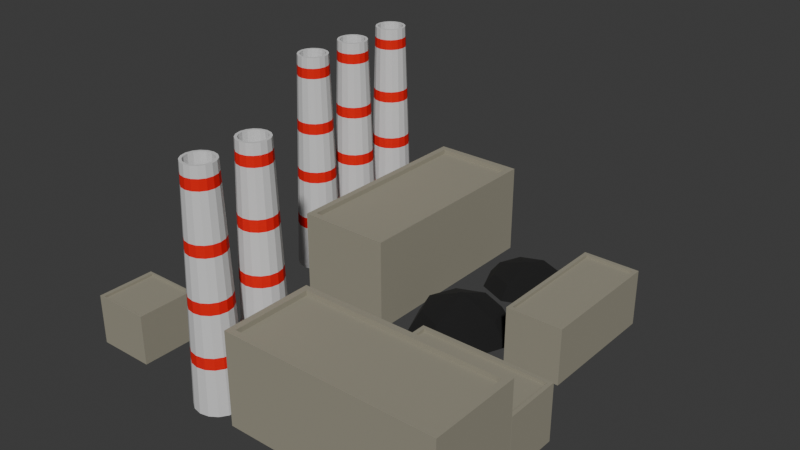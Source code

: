 # Source: CoalPowerPlant.blend  (saved by Blender 4.1.24; exported with 4.5.12 LTS)
import bpy
from mathutils import Matrix  # noqa: F401  (used for matrix-valued properties, if any)

bpy.ops.wm.read_factory_settings(use_empty=True)
scene = bpy.context.scene
scene.name = 'Scene'

# ---- collections
col_collection = bpy.data.collections.new('Collection'); scene.collection.children.link(col_collection)
col_coal = bpy.data.collections.new('Coal'); scene.collection.children.link(col_coal)

# ---- materials (node trees are filled in below, after node groups)
mat_buildings_001 = bpy.data.materials.new('Buildings.001')
mat_buildings_001.alpha_threshold = 0.0
mat_buildings_001.use_transparent_shadow = False
mat_buildings_001.roughness = 0.5
mat_buildings_001.line_color = (0.0, 0.0, 0.0, 1.0)
mat_door = bpy.data.materials.new('Door')
mat_door.use_transparent_shadow = False
mat_buildings = bpy.data.materials.new('Buildings')
mat_buildings.alpha_threshold = 0.0
mat_buildings.use_transparent_shadow = False
mat_buildings.roughness = 0.5
mat_buildings.line_color = (0.0, 0.0, 0.0, 1.0)
mat_coal = bpy.data.materials.new('Coal')
mat_coal.use_transparent_shadow = False
mat_pipes_grey = bpy.data.materials.new('Pipes grey')
mat_pipes_grey.use_transparent_shadow = False
mat_pipered = bpy.data.materials.new('PipeRed')
mat_pipered.use_transparent_shadow = False

# ---- material node trees
mat_buildings_001.use_nodes = True; mat_buildings_001.node_tree.nodes.clear()
_N = mat_buildings_001.node_tree.nodes; _L = mat_buildings_001.node_tree.links
n0 = _N.new('ShaderNodeOutputMaterial'); n0.name = 'Material Output'; n0.location = (300, 300)
n1 = _N.new('ShaderNodeBsdfPrincipled'); n1.name = 'Principled BSDF'; n1.location = (10, 300)
n1.inputs[0].default_value = (0.3108, 0.2916, 0.2245, 1.0)
n1.inputs[2].default_value = 1.0
n1.inputs[3].default_value = 1.45
_L.new(n1.outputs[0], n0.inputs[0])
n0.is_active_output = True
mat_door.use_nodes = True; mat_door.node_tree.nodes.clear()
_N = mat_door.node_tree.nodes; _L = mat_door.node_tree.links
n0 = _N.new('ShaderNodeBsdfPrincipled'); n0.name = 'Principled BSDF'; n0.location = (10, 300)
n0.inputs[0].default_value = (0.2006, 0.2303, 0.2196, 1.0)
n0.inputs[1].default_value = 1.0
n0.inputs[2].default_value = 1.0
n1 = _N.new('ShaderNodeOutputMaterial'); n1.name = 'Material Output'; n1.location = (300, 300)
_L.new(n0.outputs[0], n1.inputs[0])
n1.is_active_output = True
mat_buildings.use_nodes = True; mat_buildings.node_tree.nodes.clear()
_N = mat_buildings.node_tree.nodes; _L = mat_buildings.node_tree.links
n0 = _N.new('ShaderNodeOutputMaterial'); n0.name = 'Material Output'; n0.location = (300, 300)
n1 = _N.new('ShaderNodeBsdfPrincipled'); n1.name = 'Principled BSDF'; n1.location = (10, 300)
n1.inputs[0].default_value = (0.3108, 0.2916, 0.2245, 1.0)
n1.inputs[2].default_value = 1.0
n1.inputs[3].default_value = 1.45
_L.new(n1.outputs[0], n0.inputs[0])
n0.is_active_output = True
mat_coal.use_nodes = True; mat_coal.node_tree.nodes.clear()
_N = mat_coal.node_tree.nodes; _L = mat_coal.node_tree.links
n0 = _N.new('ShaderNodeBsdfPrincipled'); n0.name = 'Principled BSDF'; n0.location = (10, 300)
n0.inputs[0].default_value = (0.00733, 0.00733, 0.00733, 1.0)
n0.inputs[2].default_value = 1.0
n1 = _N.new('ShaderNodeOutputMaterial'); n1.name = 'Material Output'; n1.location = (300, 300)
_L.new(n0.outputs[0], n1.inputs[0])
n1.is_active_output = True
mat_pipes_grey.use_nodes = True; mat_pipes_grey.node_tree.nodes.clear()
_N = mat_pipes_grey.node_tree.nodes; _L = mat_pipes_grey.node_tree.links
n0 = _N.new('ShaderNodeBsdfPrincipled'); n0.name = 'Principled BSDF'; n0.location = (10, 300)
n0.inputs[0].default_value = (0.6617, 0.6617, 0.6617, 1.0)
n0.inputs[2].default_value = 1.0
n1 = _N.new('ShaderNodeOutputMaterial'); n1.name = 'Material Output'; n1.location = (300, 300)
_L.new(n0.outputs[0], n1.inputs[0])
n1.is_active_output = True
mat_pipered.use_nodes = True; mat_pipered.node_tree.nodes.clear()
_N = mat_pipered.node_tree.nodes; _L = mat_pipered.node_tree.links
n0 = _N.new('ShaderNodeBsdfPrincipled'); n0.name = 'Principled BSDF'; n0.location = (10, 300)
n0.inputs[0].default_value = (0.8006, 0.001401, 0.0, 1.0)
n0.inputs[2].default_value = 1.0
n1 = _N.new('ShaderNodeOutputMaterial'); n1.name = 'Material Output'; n1.location = (300, 300)
_L.new(n0.outputs[0], n1.inputs[0])
n1.is_active_output = True

# ---- world
world_world = bpy.data.worlds.new('World'); scene.world = world_world
world_world.use_nodes = True; world_world.node_tree.nodes.clear()
_N = world_world.node_tree.nodes; _L = world_world.node_tree.links
n0 = _N.new('ShaderNodeOutputWorld'); n0.name = 'World Output'; n0.location = (300, 300)
n1 = _N.new('ShaderNodeBackground'); n1.name = 'Background'; n1.location = (10, 300)
n1.inputs[0].default_value = (0.05088, 0.05088, 0.05088, 1.0)
_L.new(n1.outputs[0], n0.inputs[0])
n0.is_active_output = True
world_world.color = (0.05088, 0.05088, 0.05088)
world_world.use_sun_shadow = False
world_world.sun_shadow_jitter_overblur = 0.0

# ---- meshes
me_cube = bpy.data.meshes.new('Cube')
me_cube.from_pydata([(0.8631, 2.152, 2.0), (1.0, 2.289, 0.0), (0.8631, -2.152, 2.0), (1.0, -2.289, 0.0), (-0.8631, 2.152, 2.0), (-1.0, 2.289, 0.0), (-0.8631, -2.152, 2.0), (-1.0, -2.289, 0.0), (1.0, -2.289, 2.0), (-1.0, -2.289, 2.0), (1.0, 2.289, 2.0), (-1.0, 2.289, 2.0), (0.8631, -2.152, 1.895), (-0.8631, -2.152, 1.895), (0.8631, 2.152, 1.895), (-0.8631, 2.152, 1.895), (-0.4, -2.289, 0.0), (0.4006, -2.289, 0.0), (-0.4, -2.221, 0.0), (0.4006, -2.221, 0.0)], [], [(8, 9, 7, 16, 17, 3), (7, 9, 11, 5), (0, 2, 8, 10), (6, 4, 11, 9), (2, 0, 14, 12), (4, 6, 13, 15), (0, 4, 15, 14), (14, 15, 13, 12), (4, 0, 10, 11), (2, 6, 9, 8), (5, 1, 3, 17, 16, 7), (6, 2, 12, 13), (11, 10, 1, 5), (1, 10, 8, 3), (16, 17, 19, 18)])
_uv = me_cube.uv_layers.new(name='UVMap')
_uv.uv.foreach_set('vector', [0.625, 0.75, 0.625, 1.0, 0.375, 1.0, 0.375, 0.9167, 0.375, 0.8333, 0.375, 0.75, 0.375, 0.0, 0.625, 0.0, 0.625, 0.25, 0.375, 0.25, 0.6421, 0.5075, 0.6421, 0.7425, 0.625, 0.75, 0.625, 0.5, 0.8579, 0.7425, 0.8579, 0.5075, 0.875, 0.5, 0.875, 0.75, 0.6421, 0.7425, 0.6421, 0.5075, 0.6421, 0.5075, 0.6421, 0.7425, 0.8579, 0.5075, 0.8579, 0.7425, 0.8579, 0.7425, 0.8579, 0.5075, 0.6421, 0.5075, 0.8579, 0.5075, 0.8579, 0.5075, 0.6421, 0.5075, 0.6421, 0.5075, 0.8579, 0.5075, 0.8579, 0.7425, 0.6421, 0.7425, 0.8579, 0.5075, 0.6421, 0.5075, 0.625, 0.5, 0.875, 0.5, 0.6421, 0.7425, 0.8579, 0.7425, 0.875, 0.75, 0.625, 0.75, 0.125, 0.5, 0.375, 0.5, 0.375, 0.75, 0.2917, 0.75, 0.2083, 0.75, 0.125, 0.75, 0.8579, 0.7425, 0.6421, 0.7425, 0.6421, 0.7425, 0.8579, 0.7425, 0.625, 0.25, 0.625, 0.5, 0.375, 0.5, 0.375, 0.25, 0.375, 0.5, 0.625, 0.5, 0.625, 0.75, 0.375, 0.75, 0.2083, 0.75, 0.2917, 0.75, 0.2917, 0.75, 0.2083, 0.75])
me_cube.materials.append(mat_buildings_001)
me_cube.materials.append(mat_door)
me_cube.use_mirror_vertex_groups = False
me_cube.update()
me_cube_001 = bpy.data.meshes.new('Cube.001')
me_cube_001.from_pydata([(0.8631, 2.152, 2.0), (1.0, 2.289, 0.0), (0.8631, -2.152, 2.0), (1.0, -2.289, 0.0), (-0.8631, 2.152, 2.0), (-1.0, 2.289, 0.0), (-0.8631, -2.152, 2.0), (-1.0, -2.289, 0.0), (1.0, -2.289, 2.0), (-1.0, -2.289, 2.0), (1.0, 2.289, 2.0), (-1.0, 2.289, 2.0), (0.8631, -2.152, 1.895), (-0.8631, -2.152, 1.895), (0.8631, 2.152, 1.895), (-0.8631, 2.152, 1.895)], [], [(6, 2, 12, 13), (3, 8, 9, 7), (7, 9, 11, 5), (5, 1, 3, 7), (1, 10, 8, 3), (5, 11, 10, 1), (2, 6, 9, 8), (0, 2, 8, 10), (6, 4, 11, 9), (4, 0, 10, 11), (14, 15, 13, 12), (0, 4, 15, 14), (2, 0, 14, 12), (4, 6, 13, 15)])
_uv = me_cube_001.uv_layers.new(name='UVMap')
_uv.uv.foreach_set('vector', [0.8579, 0.7425, 0.6421, 0.7425, 0.6421, 0.7425, 0.8579, 0.7425, 0.375, 0.75, 0.625, 0.75, 0.625, 1.0, 0.375, 1.0, 0.375, 0.0, 0.625, 0.0, 0.625, 0.25, 0.375, 0.25, 0.125, 0.5, 0.375, 0.5, 0.375, 0.75, 0.125, 0.75, 0.375, 0.5, 0.625, 0.5, 0.625, 0.75, 0.375, 0.75, 0.375, 0.25, 0.625, 0.25, 0.625, 0.5, 0.375, 0.5, 0.6421, 0.7425, 0.8579, 0.7425, 0.875, 0.75, 0.625, 0.75, 0.6421, 0.5075, 0.6421, 0.7425, 0.625, 0.75, 0.625, 0.5, 0.8579, 0.7425, 0.8579, 0.5075, 0.875, 0.5, 0.875, 0.75, 0.8579, 0.5075, 0.6421, 0.5075, 0.625, 0.5, 0.875, 0.5, 0.6421, 0.5075, 0.8579, 0.5075, 0.8579, 0.7425, 0.6421, 0.7425, 0.6421, 0.5075, 0.8579, 0.5075, 0.8579, 0.5075, 0.6421, 0.5075, 0.6421, 0.7425, 0.6421, 0.5075, 0.6421, 0.5075, 0.6421, 0.7425, 0.8579, 0.5075, 0.8579, 0.7425, 0.8579, 0.7425, 0.8579, 0.5075])
me_cube_001.materials.append(mat_buildings)
me_cube_001.use_mirror_vertex_groups = False
me_cube_001.update()
me_cylinder_002 = bpy.data.meshes.new('Cylinder.002')
me_cylinder_002.from_pydata([(-2.384e-07, 1.558, -0.0003101), (3.278e-07, 0.1667, 1.289), (1.102, 1.102, -0.0003101), (0.1178, 0.1178, 1.289), (1.558, -4.172e-07, -0.0003101), (0.1667, -6.408e-07, 1.289), (1.102, -1.102, -0.0003101), (0.1178, -0.1178, 1.289), (-2.384e-07, -1.558, -0.0003101), (3.278e-07, -0.1667, 1.289), (-1.102, -1.102, -0.0003101), (-0.1178, -0.1178, 1.289), (-1.558, -4.172e-07, -0.0003101), (-0.1667, -6.408e-07, 1.289), (-1.102, 1.102, -0.0003101), (-0.1178, 0.1178, 1.289), (-8.941e-08, 1.173, 0.7618), (0.8297, 0.8297, 0.7618), (1.173, -4.843e-07, 0.7618), (0.8297, -0.8297, 0.7618), (-8.941e-08, -1.173, 0.7618), (-0.8297, -0.8297, 0.7618), (-1.173, -4.843e-07, 0.7618), (-0.8297, 0.8297, 0.7618)], [], [(16, 1, 3, 17), (17, 3, 5, 18), (18, 5, 7, 19), (19, 7, 9, 20), (20, 9, 11, 21), (21, 11, 13, 22), (3, 1, 15, 13, 11, 9, 7, 5), (22, 13, 15, 23), (23, 15, 1, 16), (0, 2, 4, 6, 8, 10, 12, 14), (14, 23, 16, 0), (12, 22, 23, 14), (10, 21, 22, 12), (8, 20, 21, 10), (6, 19, 20, 8), (4, 18, 19, 6), (2, 17, 18, 4), (0, 16, 17, 2)])
_uv = me_cylinder_002.uv_layers.new(name='UVMap')
_uv.uv.foreach_set('vector', [1.0, 0.6905, 1.0, 1.0, 0.875, 1.0, 0.875, 0.6905, 0.875, 0.6905, 0.875, 1.0, 0.75, 1.0, 0.75, 0.6905, 0.75, 0.6905, 0.75, 1.0, 0.625, 1.0, 0.625, 0.6905, 0.625, 0.6905, 0.625, 1.0, 0.5, 1.0, 0.5, 0.6905, 0.5, 0.6905, 0.5, 1.0, 0.375, 1.0, 0.375, 0.6905, 0.375, 0.6905, 0.375, 1.0, 0.25, 1.0, 0.25, 0.6905, 0.4197, 0.4197, 0.25, 0.49, 0.08029, 0.4197, 0.01, 0.25, 0.08029, 0.08029, 0.25, 0.01, 0.4197, 0.08029, 0.49, 0.25, 0.25, 0.6905, 0.25, 1.0, 0.125, 1.0, 0.125, 0.6905, 0.125, 0.6905, 0.125, 1.0, 0.0, 1.0, 0.0, 0.6905, 0.75, 0.49, 0.9197, 0.4197, 0.99, 0.25, 0.9197, 0.08029, 0.75, 0.01, 0.5803, 0.08029, 0.51, 0.25, 0.5803, 0.4197, 0.125, 0.5, 0.125, 0.6905, 0.0, 0.6905, 0.0, 0.5, 0.25, 0.5, 0.25, 0.6905, 0.125, 0.6905, 0.125, 0.5, 0.375, 0.5, 0.375, 0.6905, 0.25, 0.6905, 0.25, 0.5, 0.5, 0.5, 0.5, 0.6905, 0.375, 0.6905, 0.375, 0.5, 0.625, 0.5, 0.625, 0.6905, 0.5, 0.6905, 0.5, 0.5, 0.75, 0.5, 0.75, 0.6905, 0.625, 0.6905, 0.625, 0.5, 0.875, 0.5, 0.875, 0.6905, 0.75, 0.6905, 0.75, 0.5, 1.0, 0.5, 1.0, 0.6905, 0.875, 0.6905, 0.875, 0.5])
me_cylinder_002.materials.append(mat_coal)
me_cylinder_002.update()
me_cylinder_006 = bpy.data.meshes.new('Cylinder.006')
me_cylinder_006.from_pydata([(0.0, 1.413, 0.0), (0.0, 0.8019, 13.98), (0.5407, 1.305, 0.0), (0.3069, 0.7408, 13.98), (0.999, 0.999, 0.0), (0.567, 0.567, 13.98), (1.305, 0.5407, 0.0), (0.7408, 0.3069, 13.98), (1.413, 2.675e-07, 0.0), (0.8019, -1.912e-08, 13.98), (1.305, -0.5407, 0.0), (0.7408, -0.3069, 13.98), (0.999, -0.999, 0.0), (0.567, -0.567, 13.98), (0.5407, -1.305, 0.0), (0.3069, -0.7408, 13.98), (0.0, -1.413, 0.0), (0.0, -0.8019, 13.98), (-0.5407, -1.305, 0.0), (-0.3069, -0.7408, 13.98), (-0.999, -0.999, 0.0), (-0.567, -0.567, 13.98), (-1.305, -0.5407, 0.0), (-0.7408, -0.3069, 13.98), (-1.413, 2.675e-07, 0.0), (-0.8019, -1.912e-08, 13.98), (-1.305, 0.5407, 0.0), (-0.7408, 0.3069, 13.98), (-0.999, 0.999, 0.0), (-0.567, 0.567, 13.98), (-0.5407, 1.305, 0.0), (-0.3069, 0.7408, 13.98), (0.3673, 0.8868, 13.98), (0.0, 0.9599, 13.98), (0.6787, 0.6787, 13.98), (0.8868, 0.3673, 13.98), (0.9599, -1.912e-08, 13.98), (0.8868, -0.3673, 13.98), (0.6787, -0.6787, 13.98), (0.3673, -0.8868, 13.98), (0.0, -0.9599, 13.98), (-0.3673, -0.8868, 13.98), (-0.6787, -0.6787, 13.98), (-0.8868, -0.3673, 13.98), (-0.9599, -1.912e-08, 13.98), (-0.8868, 0.3673, 13.98), (-0.6787, 0.6787, 13.98), (-0.3673, 0.8868, 13.98), (0.3069, 0.7408, 0.4614), (-2.743e-06, 0.8019, 0.4614), (0.567, 0.567, 0.4614), (0.7408, 0.3069, 0.4614), (0.8019, -1.912e-08, 0.4614), (0.7408, -0.3069, 0.4614), (0.567, -0.567, 0.4614), (0.3069, -0.7408, 0.4614), (-2.743e-06, -0.8019, 0.4614), (-0.3069, -0.7408, 0.4614), (-0.567, -0.567, 0.4614), (-0.7408, -0.3069, 0.4614), (-0.8019, -1.912e-08, 0.4614), (-0.7408, 0.3069, 0.4614), (-0.567, 0.567, 0.4614), (-0.3069, 0.7408, 0.4614), (0.0, 0.9812, 13.32), (0.0, 1.002, 12.68), (0.3834, 0.9256, 12.68), (0.3755, 0.9065, 13.32), (0.7084, 0.7084, 12.68), (0.6938, 0.6938, 13.32), (0.9256, 0.3834, 12.68), (0.9065, 0.3755, 13.32), (1.002, 7.446e-09, 12.68), (0.9812, -5.627e-09, 13.32), (0.9256, -0.3834, 12.68), (0.9065, -0.3755, 13.32), (0.7084, -0.7084, 12.68), (0.6938, -0.6938, 13.32), (0.3834, -0.9256, 12.68), (0.3755, -0.9065, 13.32), (0.0, -1.002, 12.68), (0.0, -0.9812, 13.32), (-0.3834, -0.9256, 12.68), (-0.3755, -0.9065, 13.32), (-0.7084, -0.7084, 12.68), (-0.6938, -0.6938, 13.32), (-0.9256, -0.3834, 12.68), (-0.9065, -0.3755, 13.32), (-1.002, 7.446e-09, 12.68), (-0.9812, -5.627e-09, 13.32), (-0.9256, 0.3834, 12.68), (-0.9065, 0.3755, 13.32), (-0.7084, 0.7084, 12.68), (-0.6938, 0.6938, 13.32), (-0.3834, 0.9256, 12.68), (-0.3755, 0.9065, 13.32), (0.0, 1.321, 2.819), (0.0, 1.299, 3.522), (0.0, 1.219, 5.99), (0.0, 1.196, 6.692), (0.0, 1.116, 9.161), (0.0, 1.093, 9.863), (0.4271, 1.031, 9.161), (0.4184, 1.01, 9.863), (0.4664, 1.126, 5.99), (0.4577, 1.105, 6.692), (0.5057, 1.221, 2.819), (0.497, 1.2, 3.522), (-0.497, 1.2, 3.522), (-0.5057, 1.221, 2.819), (-0.4577, 1.105, 6.692), (-0.4664, 1.126, 5.99), (-0.4184, 1.01, 9.863), (-0.4271, 1.031, 9.161), (0.773, 0.773, 9.863), (0.7891, 0.7891, 9.161), (0.8457, 0.8457, 6.692), (0.8618, 0.8618, 5.99), (0.9183, 0.9183, 3.522), (0.9344, 0.9344, 2.819), (1.031, 0.4271, 9.161), (1.01, 0.4184, 9.863), (1.126, 0.4664, 5.99), (1.105, 0.4577, 6.692), (1.221, 0.5057, 2.819), (1.2, 0.497, 3.522), (1.116, 7.965e-08, 9.161), (1.093, 6.526e-08, 9.863), (1.219, 1.447e-07, 5.99), (1.196, 1.303e-07, 6.692), (1.321, 2.097e-07, 2.819), (1.299, 1.953e-07, 3.522), (1.031, -0.4271, 9.161), (1.01, -0.4184, 9.863), (1.126, -0.4664, 5.99), (1.105, -0.4577, 6.692), (1.221, -0.5057, 2.819), (1.2, -0.497, 3.522), (0.7891, -0.7891, 9.161), (0.773, -0.773, 9.863), (0.8618, -0.8618, 5.99), (0.8457, -0.8457, 6.692), (0.9344, -0.9344, 2.819), (0.9183, -0.9183, 3.522), (0.4271, -1.031, 9.161), (0.4184, -1.01, 9.863), (0.4664, -1.126, 5.99), (0.4577, -1.105, 6.692), (0.5057, -1.221, 2.819), (0.497, -1.2, 3.522), (0.0, -1.116, 9.161), (0.0, -1.093, 9.863), (0.0, -1.219, 5.99), (0.0, -1.196, 6.692), (0.0, -1.321, 2.819), (0.0, -1.299, 3.522), (-0.4271, -1.031, 9.161), (-0.4184, -1.01, 9.863), (-0.4664, -1.126, 5.99), (-0.4577, -1.105, 6.692), (-0.5057, -1.221, 2.819), (-0.497, -1.2, 3.522), (-0.7891, -0.7891, 9.161), (-0.773, -0.773, 9.863), (-0.8618, -0.8618, 5.99), (-0.8457, -0.8457, 6.692), (-0.9344, -0.9344, 2.819), (-0.9183, -0.9183, 3.522), (-1.031, -0.4271, 9.161), (-1.01, -0.4184, 9.863), (-1.126, -0.4664, 5.99), (-1.105, -0.4577, 6.692), (-1.221, -0.5057, 2.819), (-1.2, -0.497, 3.522), (-1.116, 7.965e-08, 9.161), (-1.093, 6.526e-08, 9.863), (-1.219, 1.447e-07, 5.99), (-1.196, 1.303e-07, 6.692), (-1.321, 2.097e-07, 2.819), (-1.299, 1.953e-07, 3.522), (-1.031, 0.4271, 9.161), (-1.01, 0.4184, 9.863), (-1.126, 0.4664, 5.99), (-1.105, 0.4577, 6.692), (-1.221, 0.5057, 2.819), (-1.2, 0.497, 3.522), (-0.7891, 0.7891, 9.161), (-0.773, 0.773, 9.863), (-0.8618, 0.8618, 5.99), (-0.8457, 0.8457, 6.692), (-0.9344, 0.9344, 2.819), (-0.9183, 0.9183, 3.522)], [], [(103, 66, 68, 114), (116, 115, 120, 123), (123, 120, 126, 129), (129, 126, 132, 135), (135, 132, 138, 141), (141, 138, 144, 147), (147, 144, 150, 153), (153, 150, 156, 159), (159, 156, 162, 165), (165, 162, 168, 171), (171, 168, 174, 177), (177, 174, 180, 183), (183, 180, 186, 189), (114, 68, 70, 121), (13, 11, 53, 54), (112, 94, 65, 101), (0, 2, 4, 6, 8, 10, 12, 14, 16, 18, 20, 22, 24, 26, 28, 30), (1, 3, 32, 33), (3, 5, 34, 32), (5, 7, 35, 34), (7, 9, 36, 35), (9, 11, 37, 36), (11, 13, 38, 37), (13, 15, 39, 38), (15, 17, 40, 39), (17, 19, 41, 40), (19, 21, 42, 41), (21, 23, 43, 42), (23, 25, 44, 43), (25, 27, 45, 44), (27, 29, 46, 45), (29, 31, 47, 46), (31, 1, 33, 47), (48, 49, 63, 62, 61, 60, 59, 58, 57, 56, 55, 54, 53, 52, 51, 50), (29, 27, 61, 62), (15, 13, 54, 55), (31, 29, 62, 63), (17, 15, 55, 56), (3, 1, 49, 48), (1, 31, 63, 49), (19, 17, 56, 57), (5, 3, 48, 50), (21, 19, 57, 58), (7, 5, 50, 51), (23, 21, 58, 59), (9, 7, 51, 52), (25, 23, 59, 60), (11, 9, 52, 53), (27, 25, 60, 61), (105, 102, 115, 116), (93, 46, 47, 95), (91, 45, 46, 93), (89, 44, 45, 91), (87, 43, 44, 89), (85, 42, 43, 87), (83, 41, 42, 85), (81, 40, 41, 83), (79, 39, 40, 81), (77, 38, 39, 79), (75, 37, 38, 77), (73, 36, 37, 75), (71, 35, 36, 73), (69, 34, 35, 71), (67, 32, 34, 69), (64, 33, 32, 67), (95, 64, 65, 94), (93, 95, 94, 92), (91, 93, 92, 90), (89, 91, 90, 88), (87, 89, 88, 86), (85, 87, 86, 84), (83, 85, 84, 82), (81, 83, 82, 80), (79, 81, 80, 78), (77, 79, 78, 76), (75, 77, 76, 74), (73, 75, 74, 72), (71, 73, 72, 70), (69, 71, 70, 68), (67, 69, 68, 66), (64, 67, 66, 65), (95, 47, 33, 64), (28, 190, 109, 30), (2, 106, 119, 4), (107, 104, 117, 118), (108, 111, 98, 97), (0, 96, 106, 2), (101, 65, 66, 103), (191, 188, 111, 108), (189, 186, 113, 110), (187, 92, 94, 112), (26, 184, 190, 28), (185, 182, 188, 191), (181, 90, 92, 187), (24, 178, 184, 26), (179, 176, 182, 185), (175, 88, 90, 181), (22, 172, 178, 24), (173, 170, 176, 179), (169, 86, 88, 175), (20, 166, 172, 22), (167, 164, 170, 173), (163, 84, 86, 169), (18, 160, 166, 20), (161, 158, 164, 167), (157, 82, 84, 163), (16, 154, 160, 18), (155, 152, 158, 161), (151, 80, 82, 157), (14, 148, 154, 16), (149, 146, 152, 155), (145, 78, 80, 151), (12, 142, 148, 14), (143, 140, 146, 149), (139, 76, 78, 145), (10, 136, 142, 12), (137, 134, 140, 143), (133, 74, 76, 139), (8, 130, 136, 10), (131, 128, 134, 137), (127, 72, 74, 133), (6, 124, 130, 8), (125, 122, 128, 131), (121, 70, 72, 127), (4, 119, 124, 6), (118, 117, 122, 125), (97, 98, 104, 107), (110, 113, 100, 99), (99, 100, 102, 105), (107, 118, 119, 106), (105, 116, 117, 104), (103, 114, 115, 102), (97, 107, 106, 96), (99, 105, 104, 98), (101, 103, 102, 100), (191, 108, 109, 190), (189, 110, 111, 188), (187, 112, 113, 186), (185, 191, 190, 184), (183, 189, 188, 182), (181, 187, 186, 180), (179, 185, 184, 178), (177, 183, 182, 176), (175, 181, 180, 174), (173, 179, 178, 172), (171, 177, 176, 170), (169, 175, 174, 168), (167, 173, 172, 166), (165, 171, 170, 164), (163, 169, 168, 162), (161, 167, 166, 160), (159, 165, 164, 158), (157, 163, 162, 156), (155, 161, 160, 154), (153, 159, 158, 152), (151, 157, 156, 150), (149, 155, 154, 148), (147, 153, 152, 146), (145, 151, 150, 144), (143, 149, 148, 142), (141, 147, 146, 140), (139, 145, 144, 138), (137, 143, 142, 136), (135, 141, 140, 134), (133, 139, 138, 132), (131, 137, 136, 130), (129, 135, 134, 128), (127, 133, 132, 126), (125, 131, 130, 124), (123, 129, 128, 122), (121, 127, 126, 120), (118, 125, 124, 119), (116, 123, 122, 117), (114, 121, 120, 115), (108, 97, 96, 109), (110, 99, 98, 111), (112, 101, 100, 113), (30, 109, 96, 0)])
me_cylinder_006.polygons.foreach_set('material_index', [0, 0, 0, 0, 0, 0, 0, 0, 0, 0, 0, 0, 0, 0, 0, 0, 0, 0, 0, 0, 0, 0, 0, 0, 0, 0, 0, 0, 0, 0, 0, 0, 0, 0, 0, 0, 0, 0, 0, 0, 0, 0, 0, 0, 0, 0, 0, 0, 0, 0, 0, 0, 0, 0, 0, 0, 0, 0, 0, 0, 0, 0, 0, 0, 0, 1, 1, 1, 1, 1, 1, 1, 1, 1, 1, 1, 1, 1, 1, 1, 1, 0, 0, 0, 0, 0, 0, 0, 0, 0, 0, 0, 0, 0, 0, 0, 0, 0, 0, 0, 0, 0, 0, 0, 0, 0, 0, 0, 0, 0, 0, 0, 0, 0, 0, 0, 0, 0, 0, 0, 0, 0, 0, 0, 0, 0, 0, 0, 0, 1, 1, 1, 1, 1, 1, 1, 1, 1, 1, 1, 1, 1, 1, 1, 1, 1, 1, 1, 1, 1, 1, 1, 1, 1, 1, 1, 1, 1, 1, 1, 1, 1, 1, 1, 1, 1, 1, 1, 1, 1, 1, 1, 1, 1, 1, 1, 1, 0])
_uv = me_cylinder_006.uv_layers.new(name='UVMap')
_uv.uv.foreach_set('vector', [0.9375, 0.8528, 0.9375, 0.9537, 0.875, 0.9537, 0.875, 0.8528, 0.875, 0.7394, 0.875, 0.8277, 0.8125, 0.8277, 0.8125, 0.7394, 0.8125, 0.7394, 0.8125, 0.8277, 0.75, 0.8277, 0.75, 0.7394, 0.75, 0.7394, 0.75, 0.8277, 0.6875, 0.8277, 0.6875, 0.7394, 0.6875, 0.7394, 0.6875, 0.8277, 0.625, 0.8277, 0.625, 0.7394, 0.625, 0.7394, 0.625, 0.8277, 0.5625, 0.8277, 0.5625, 0.7394, 0.5625, 0.7394, 0.5625, 0.8277, 0.5, 0.8277, 0.5, 0.7394, 0.5, 0.7394, 0.5, 0.8277, 0.4375, 0.8277, 0.4375, 0.7394, 0.4375, 0.7394, 0.4375, 0.8277, 0.375, 0.8277, 0.375, 0.7394, 0.375, 0.7394, 0.375, 0.8277, 0.3125, 0.8277, 0.3125, 0.7394, 0.3125, 0.7394, 0.3125, 0.8277, 0.25, 0.8277, 0.25, 0.7394, 0.25, 0.7394, 0.25, 0.8277, 0.1875, 0.8277, 0.1875, 0.7394, 0.1875, 0.7394, 0.1875, 0.8277, 0.125, 0.8277, 0.125, 0.7394, 0.875, 0.8528, 0.875, 0.9537, 0.8125, 0.9537, 0.8125, 0.8528, 0.3918, 0.1082, 0.4352, 0.1733, 0.4352, 0.1733, 0.3918, 0.1082, 0.0625, 0.8528, 0.0625, 0.9537, 0.0, 0.9537, 0.0, 0.8528, 0.75, 0.49, 0.8418, 0.4717, 0.9197, 0.4197, 0.9717, 0.3418, 0.99, 0.25, 0.9717, 0.1582, 0.9197, 0.08029, 0.8418, 0.02827, 0.75, 0.01, 0.6582, 0.02827, 0.5803, 0.08029, 0.5283, 0.1582, 0.51, 0.25, 0.5283, 0.3418, 0.5803, 0.4197, 0.6582, 0.4717, 0.25, 0.4505, 0.3267, 0.4352, 0.3418, 0.4717, 0.25, 0.49, 0.3267, 0.4352, 0.3918, 0.3918, 0.4197, 0.4197, 0.3418, 0.4717, 0.3918, 0.3918, 0.4352, 0.3267, 0.4717, 0.3418, 0.4197, 0.4197, 0.4352, 0.3267, 0.4505, 0.25, 0.49, 0.25, 0.4717, 0.3418, 0.4505, 0.25, 0.4352, 0.1733, 0.4717, 0.1582, 0.49, 0.25, 0.4352, 0.1733, 0.3918, 0.1082, 0.4197, 0.08029, 0.4717, 0.1582, 0.3918, 0.1082, 0.3267, 0.06477, 0.3418, 0.02827, 0.4197, 0.08029, 0.3267, 0.06477, 0.25, 0.04951, 0.25, 0.01, 0.3418, 0.02827, 0.25, 0.04951, 0.1733, 0.06477, 0.1582, 0.02827, 0.25, 0.01, 0.1733, 0.06477, 0.1082, 0.1082, 0.08029, 0.08029, 0.1582, 0.02827, 0.1082, 0.1082, 0.06477, 0.1733, 0.02827, 0.1582, 0.08029, 0.08029, 0.06477, 0.1733, 0.04951, 0.25, 0.01, 0.25, 0.02827, 0.1582, 0.04951, 0.25, 0.06477, 0.3267, 0.02827, 0.3418, 0.01, 0.25, 0.06477, 0.3267, 0.1082, 0.3918, 0.08029, 0.4197, 0.02827, 0.3418, 0.1082, 0.3918, 0.1733, 0.4352, 0.1582, 0.4717, 0.08029, 0.4197, 0.1733, 0.4352, 0.25, 0.4505, 0.25, 0.49, 0.1582, 0.4717, 0.3267, 0.4352, 0.25, 0.4505, 0.1733, 0.4352, 0.1082, 0.3918, 0.06477, 0.3267, 0.04951, 0.25, 0.06477, 0.1733, 0.1082, 0.1082, 0.1733, 0.06477, 0.25, 0.04951, 0.3267, 0.06477, 0.3918, 0.1082, 0.4352, 0.1733, 0.4505, 0.25, 0.4352, 0.3267, 0.3918, 0.3918, 0.1082, 0.3918, 0.06477, 0.3267, 0.06477, 0.3267, 0.1082, 0.3918, 0.3267, 0.06477, 0.3918, 0.1082, 0.3918, 0.1082, 0.3267, 0.06477, 0.1733, 0.4352, 0.1082, 0.3918, 0.1082, 0.3918, 0.1733, 0.4352, 0.25, 0.04951, 0.3267, 0.06477, 0.3267, 0.06477, 0.25, 0.04951, 0.3267, 0.4352, 0.25, 0.4505, 0.25, 0.4505, 0.3267, 0.4352, 0.25, 0.4505, 0.1733, 0.4352, 0.1733, 0.4352, 0.25, 0.4505, 0.1733, 0.06477, 0.25, 0.04951, 0.25, 0.04951, 0.1733, 0.06477, 0.3918, 0.3918, 0.3267, 0.4352, 0.3267, 0.4352, 0.3918, 0.3918, 0.1082, 0.1082, 0.1733, 0.06477, 0.1733, 0.06477, 0.1082, 0.1082, 0.4352, 0.3267, 0.3918, 0.3918, 0.3918, 0.3918, 0.4352, 0.3267, 0.06477, 0.1733, 0.1082, 0.1082, 0.1082, 0.1082, 0.06477, 0.1733, 0.4505, 0.25, 0.4352, 0.3267, 0.4352, 0.3267, 0.4505, 0.25, 0.04951, 0.25, 0.06477, 0.1733, 0.06477, 0.1733, 0.04951, 0.25, 0.4352, 0.1733, 0.4505, 0.25, 0.4505, 0.25, 0.4352, 0.1733, 0.06477, 0.3267, 0.04951, 0.25, 0.04951, 0.25, 0.06477, 0.3267, 0.9375, 0.7394, 0.9375, 0.8277, 0.875, 0.8277, 0.875, 0.7394, 0.125, 0.9765, 0.125, 1.0, 0.0625, 1.0, 0.0625, 0.9765, 0.1875, 0.9765, 0.1875, 1.0, 0.125, 1.0, 0.125, 0.9765, 0.25, 0.9765, 0.25, 1.0, 0.1875, 1.0, 0.1875, 0.9765, 0.3125, 0.9765, 0.3125, 1.0, 0.25, 1.0, 0.25, 0.9765, 0.375, 0.9765, 0.375, 1.0, 0.3125, 1.0, 0.3125, 0.9765, 0.4375, 0.9765, 0.4375, 1.0, 0.375, 1.0, 0.375, 0.9765, 0.5, 0.9765, 0.5, 1.0, 0.4375, 1.0, 0.4375, 0.9765, 0.5625, 0.9765, 0.5625, 1.0, 0.5, 1.0, 0.5, 0.9765, 0.625, 0.9765, 0.625, 1.0, 0.5625, 1.0, 0.5625, 0.9765, 0.6875, 0.9765, 0.6875, 1.0, 0.625, 1.0, 0.625, 0.9765, 0.75, 0.9765, 0.75, 1.0, 0.6875, 1.0, 0.6875, 0.9765, 0.8125, 0.9765, 0.8125, 1.0, 0.75, 1.0, 0.75, 0.9765, 0.875, 0.9765, 0.875, 1.0, 0.8125, 1.0, 0.8125, 0.9765, 0.9375, 0.9765, 0.9375, 1.0, 0.875, 1.0, 0.875, 0.9765, 1.0, 0.9765, 1.0, 1.0, 0.9375, 1.0, 0.9375, 0.9765, 0.0625, 0.9765, 0.0, 0.9765, 0.0, 0.9537, 0.0625, 0.9537, 0.125, 0.9765, 0.0625, 0.9765, 0.0625, 0.9537, 0.125, 0.9537, 0.1875, 0.9765, 0.125, 0.9765, 0.125, 0.9537, 0.1875, 0.9537, 0.25, 0.9765, 0.1875, 0.9765, 0.1875, 0.9537, 0.25, 0.9537, 0.3125, 0.9765, 0.25, 0.9765, 0.25, 0.9537, 0.3125, 0.9537, 0.375, 0.9765, 0.3125, 0.9765, 0.3125, 0.9537, 0.375, 0.9537, 0.4375, 0.9765, 0.375, 0.9765, 0.375, 0.9537, 0.4375, 0.9537, 0.5, 0.9765, 0.4375, 0.9765, 0.4375, 0.9537, 0.5, 0.9537, 0.5625, 0.9765, 0.5, 0.9765, 0.5, 0.9537, 0.5625, 0.9537, 0.625, 0.9765, 0.5625, 0.9765, 0.5625, 0.9537, 0.625, 0.9537, 0.6875, 0.9765, 0.625, 0.9765, 0.625, 0.9537, 0.6875, 0.9537, 0.75, 0.9765, 0.6875, 0.9765, 0.6875, 0.9537, 0.75, 0.9537, 0.8125, 0.9765, 0.75, 0.9765, 0.75, 0.9537, 0.8125, 0.9537, 0.875, 0.9765, 0.8125, 0.9765, 0.8125, 0.9537, 0.875, 0.9537, 0.9375, 0.9765, 0.875, 0.9765, 0.875, 0.9537, 0.9375, 0.9537, 1.0, 0.9765, 0.9375, 0.9765, 0.9375, 0.9537, 1.0, 0.9537, 0.0625, 0.9765, 0.0625, 1.0, 0.0, 1.0, 0.0, 0.9765, 0.125, 0.5, 0.125, 0.6009, 0.0625, 0.6009, 0.0625, 0.5, 0.9375, 0.5, 0.9375, 0.6009, 0.875, 0.6009, 0.875, 0.5, 0.9375, 0.626, 0.9375, 0.7143, 0.875, 0.7143, 0.875, 0.626, 0.0625, 0.626, 0.0625, 0.7143, 0.0, 0.7143, 0.0, 0.626, 1.0, 0.5, 1.0, 0.6009, 0.9375, 0.6009, 0.9375, 0.5, 1.0, 0.8528, 1.0, 0.9537, 0.9375, 0.9537, 0.9375, 0.8528, 0.125, 0.626, 0.125, 0.7143, 0.0625, 0.7143, 0.0625, 0.626, 0.125, 0.7394, 0.125, 0.8277, 0.0625, 0.8277, 0.0625, 0.7394, 0.125, 0.8528, 0.125, 0.9537, 0.0625, 0.9537, 0.0625, 0.8528, 0.1875, 0.5, 0.1875, 0.6009, 0.125, 0.6009, 0.125, 0.5, 0.1875, 0.626, 0.1875, 0.7143, 0.125, 0.7143, 0.125, 0.626, 0.1875, 0.8528, 0.1875, 0.9537, 0.125, 0.9537, 0.125, 0.8528, 0.25, 0.5, 0.25, 0.6009, 0.1875, 0.6009, 0.1875, 0.5, 0.25, 0.626, 0.25, 0.7143, 0.1875, 0.7143, 0.1875, 0.626, 0.25, 0.8528, 0.25, 0.9537, 0.1875, 0.9537, 0.1875, 0.8528, 0.3125, 0.5, 0.3125, 0.6009, 0.25, 0.6009, 0.25, 0.5, 0.3125, 0.626, 0.3125, 0.7143, 0.25, 0.7143, 0.25, 0.626, 0.3125, 0.8528, 0.3125, 0.9537, 0.25, 0.9537, 0.25, 0.8528, 0.375, 0.5, 0.375, 0.6009, 0.3125, 0.6009, 0.3125, 0.5, 0.375, 0.626, 0.375, 0.7143, 0.3125, 0.7143, 0.3125, 0.626, 0.375, 0.8528, 0.375, 0.9537, 0.3125, 0.9537, 0.3125, 0.8528, 0.4375, 0.5, 0.4375, 0.6009, 0.375, 0.6009, 0.375, 0.5, 0.4375, 0.626, 0.4375, 0.7143, 0.375, 0.7143, 0.375, 0.626, 0.4375, 0.8528, 0.4375, 0.9537, 0.375, 0.9537, 0.375, 0.8528, 0.5, 0.5, 0.5, 0.6009, 0.4375, 0.6009, 0.4375, 0.5, 0.5, 0.626, 0.5, 0.7143, 0.4375, 0.7143, 0.4375, 0.626, 0.5, 0.8528, 0.5, 0.9537, 0.4375, 0.9537, 0.4375, 0.8528, 0.5625, 0.5, 0.5625, 0.6009, 0.5, 0.6009, 0.5, 0.5, 0.5625, 0.626, 0.5625, 0.7143, 0.5, 0.7143, 0.5, 0.626, 0.5625, 0.8528, 0.5625, 0.9537, 0.5, 0.9537, 0.5, 0.8528, 0.625, 0.5, 0.625, 0.6009, 0.5625, 0.6009, 0.5625, 0.5, 0.625, 0.626, 0.625, 0.7143, 0.5625, 0.7143, 0.5625, 0.626, 0.625, 0.8528, 0.625, 0.9537, 0.5625, 0.9537, 0.5625, 0.8528, 0.6875, 0.5, 0.6875, 0.6009, 0.625, 0.6009, 0.625, 0.5, 0.6875, 0.626, 0.6875, 0.7143, 0.625, 0.7143, 0.625, 0.626, 0.6875, 0.8528, 0.6875, 0.9537, 0.625, 0.9537, 0.625, 0.8528, 0.75, 0.5, 0.75, 0.6009, 0.6875, 0.6009, 0.6875, 0.5, 0.75, 0.626, 0.75, 0.7143, 0.6875, 0.7143, 0.6875, 0.626, 0.75, 0.8528, 0.75, 0.9537, 0.6875, 0.9537, 0.6875, 0.8528, 0.8125, 0.5, 0.8125, 0.6009, 0.75, 0.6009, 0.75, 0.5, 0.8125, 0.626, 0.8125, 0.7143, 0.75, 0.7143, 0.75, 0.626, 0.8125, 0.8528, 0.8125, 0.9537, 0.75, 0.9537, 0.75, 0.8528, 0.875, 0.5, 0.875, 0.6009, 0.8125, 0.6009, 0.8125, 0.5, 0.875, 0.626, 0.875, 0.7143, 0.8125, 0.7143, 0.8125, 0.626, 1.0, 0.626, 1.0, 0.7143, 0.9375, 0.7143, 0.9375, 0.626, 0.0625, 0.7394, 0.0625, 0.8277, 0.0, 0.8277, 0.0, 0.7394, 1.0, 0.7394, 1.0, 0.8277, 0.9375, 0.8277, 0.9375, 0.7394, 0.9375, 0.626, 0.875, 0.626, 0.875, 0.6009, 0.9375, 0.6009, 0.9375, 0.7394, 0.875, 0.7394, 0.875, 0.7143, 0.9375, 0.7143, 0.9375, 0.8528, 0.875, 0.8528, 0.875, 0.8277, 0.9375, 0.8277, 1.0, 0.626, 0.9375, 0.626, 0.9375, 0.6009, 1.0, 0.6009, 1.0, 0.7394, 0.9375, 0.7394, 0.9375, 0.7143, 1.0, 0.7143, 1.0, 0.8528, 0.9375, 0.8528, 0.9375, 0.8277, 1.0, 0.8277, 0.125, 0.626, 0.0625, 0.626, 0.0625, 0.6009, 0.125, 0.6009, 0.125, 0.7394, 0.0625, 0.7394, 0.0625, 0.7143, 0.125, 0.7143, 0.125, 0.8528, 0.0625, 0.8528, 0.0625, 0.8277, 0.125, 0.8277, 0.1875, 0.626, 0.125, 0.626, 0.125, 0.6009, 0.1875, 0.6009, 0.1875, 0.7394, 0.125, 0.7394, 0.125, 0.7143, 0.1875, 0.7143, 0.1875, 0.8528, 0.125, 0.8528, 0.125, 0.8277, 0.1875, 0.8277, 0.25, 0.626, 0.1875, 0.626, 0.1875, 0.6009, 0.25, 0.6009, 0.25, 0.7394, 0.1875, 0.7394, 0.1875, 0.7143, 0.25, 0.7143, 0.25, 0.8528, 0.1875, 0.8528, 0.1875, 0.8277, 0.25, 0.8277, 0.3125, 0.626, 0.25, 0.626, 0.25, 0.6009, 0.3125, 0.6009, 0.3125, 0.7394, 0.25, 0.7394, 0.25, 0.7143, 0.3125, 0.7143, 0.3125, 0.8528, 0.25, 0.8528, 0.25, 0.8277, 0.3125, 0.8277, 0.375, 0.626, 0.3125, 0.626, 0.3125, 0.6009, 0.375, 0.6009, 0.375, 0.7394, 0.3125, 0.7394, 0.3125, 0.7143, 0.375, 0.7143, 0.375, 0.8528, 0.3125, 0.8528, 0.3125, 0.8277, 0.375, 0.8277, 0.4375, 0.626, 0.375, 0.626, 0.375, 0.6009, 0.4375, 0.6009, 0.4375, 0.7394, 0.375, 0.7394, 0.375, 0.7143, 0.4375, 0.7143, 0.4375, 0.8528, 0.375, 0.8528, 0.375, 0.8277, 0.4375, 0.8277, 0.5, 0.626, 0.4375, 0.626, 0.4375, 0.6009, 0.5, 0.6009, 0.5, 0.7394, 0.4375, 0.7394, 0.4375, 0.7143, 0.5, 0.7143, 0.5, 0.8528, 0.4375, 0.8528, 0.4375, 0.8277, 0.5, 0.8277, 0.5625, 0.626, 0.5, 0.626, 0.5, 0.6009, 0.5625, 0.6009, 0.5625, 0.7394, 0.5, 0.7394, 0.5, 0.7143, 0.5625, 0.7143, 0.5625, 0.8528, 0.5, 0.8528, 0.5, 0.8277, 0.5625, 0.8277, 0.625, 0.626, 0.5625, 0.626, 0.5625, 0.6009, 0.625, 0.6009, 0.625, 0.7394, 0.5625, 0.7394, 0.5625, 0.7143, 0.625, 0.7143, 0.625, 0.8528, 0.5625, 0.8528, 0.5625, 0.8277, 0.625, 0.8277, 0.6875, 0.626, 0.625, 0.626, 0.625, 0.6009, 0.6875, 0.6009, 0.6875, 0.7394, 0.625, 0.7394, 0.625, 0.7143, 0.6875, 0.7143, 0.6875, 0.8528, 0.625, 0.8528, 0.625, 0.8277, 0.6875, 0.8277, 0.75, 0.626, 0.6875, 0.626, 0.6875, 0.6009, 0.75, 0.6009, 0.75, 0.7394, 0.6875, 0.7394, 0.6875, 0.7143, 0.75, 0.7143, 0.75, 0.8528, 0.6875, 0.8528, 0.6875, 0.8277, 0.75, 0.8277, 0.8125, 0.626, 0.75, 0.626, 0.75, 0.6009, 0.8125, 0.6009, 0.8125, 0.7394, 0.75, 0.7394, 0.75, 0.7143, 0.8125, 0.7143, 0.8125, 0.8528, 0.75, 0.8528, 0.75, 0.8277, 0.8125, 0.8277, 0.875, 0.626, 0.8125, 0.626, 0.8125, 0.6009, 0.875, 0.6009, 0.875, 0.7394, 0.8125, 0.7394, 0.8125, 0.7143, 0.875, 0.7143, 0.875, 0.8528, 0.8125, 0.8528, 0.8125, 0.8277, 0.875, 0.8277, 0.0625, 0.626, 0.0, 0.626, 0.0, 0.6009, 0.0625, 0.6009, 0.0625, 0.7394, 0.0, 0.7394, 0.0, 0.7143, 0.0625, 0.7143, 0.0625, 0.8528, 0.0, 0.8528, 0.0, 0.8277, 0.0625, 0.8277, 0.0625, 0.5, 0.0625, 0.6009, 0.0, 0.6009, 0.0, 0.5])
me_cylinder_006.materials.append(mat_pipes_grey)
me_cylinder_006.materials.append(mat_pipered)
me_cylinder_006.update()
me_cylinder_001 = bpy.data.meshes.new('Cylinder.001')
me_cylinder_001.from_pydata([(-2.384e-07, 1.558, -0.0003101), (3.278e-07, 0.1667, 1.289), (1.102, 1.102, -0.0003101), (0.1178, 0.1178, 1.289), (1.558, -4.172e-07, -0.0003101), (0.1667, -6.408e-07, 1.289), (1.102, -1.102, -0.0003101), (0.1178, -0.1178, 1.289), (-2.384e-07, -1.558, -0.0003101), (3.278e-07, -0.1667, 1.289), (-1.102, -1.102, -0.0003101), (-0.1178, -0.1178, 1.289), (-1.558, -4.172e-07, -0.0003101), (-0.1667, -6.408e-07, 1.289), (-1.102, 1.102, -0.0003101), (-0.1178, 0.1178, 1.289), (-8.941e-08, 1.173, 0.7618), (0.8297, 0.8297, 0.7618), (1.173, -4.843e-07, 0.7618), (0.8297, -0.8297, 0.7618), (-8.941e-08, -1.173, 0.7618), (-0.8297, -0.8297, 0.7618), (-1.173, -4.843e-07, 0.7618), (-0.8297, 0.8297, 0.7618)], [], [(16, 1, 3, 17), (17, 3, 5, 18), (18, 5, 7, 19), (19, 7, 9, 20), (20, 9, 11, 21), (21, 11, 13, 22), (3, 1, 15, 13, 11, 9, 7, 5), (22, 13, 15, 23), (23, 15, 1, 16), (0, 2, 4, 6, 8, 10, 12, 14), (14, 23, 16, 0), (12, 22, 23, 14), (10, 21, 22, 12), (8, 20, 21, 10), (6, 19, 20, 8), (4, 18, 19, 6), (2, 17, 18, 4), (0, 16, 17, 2)])
_uv = me_cylinder_001.uv_layers.new(name='UVMap')
_uv.uv.foreach_set('vector', [1.0, 0.6905, 1.0, 1.0, 0.875, 1.0, 0.875, 0.6905, 0.875, 0.6905, 0.875, 1.0, 0.75, 1.0, 0.75, 0.6905, 0.75, 0.6905, 0.75, 1.0, 0.625, 1.0, 0.625, 0.6905, 0.625, 0.6905, 0.625, 1.0, 0.5, 1.0, 0.5, 0.6905, 0.5, 0.6905, 0.5, 1.0, 0.375, 1.0, 0.375, 0.6905, 0.375, 0.6905, 0.375, 1.0, 0.25, 1.0, 0.25, 0.6905, 0.4197, 0.4197, 0.25, 0.49, 0.08029, 0.4197, 0.01, 0.25, 0.08029, 0.08029, 0.25, 0.01, 0.4197, 0.08029, 0.49, 0.25, 0.25, 0.6905, 0.25, 1.0, 0.125, 1.0, 0.125, 0.6905, 0.125, 0.6905, 0.125, 1.0, 0.0, 1.0, 0.0, 0.6905, 0.75, 0.49, 0.9197, 0.4197, 0.99, 0.25, 0.9197, 0.08029, 0.75, 0.01, 0.5803, 0.08029, 0.51, 0.25, 0.5803, 0.4197, 0.125, 0.5, 0.125, 0.6905, 0.0, 0.6905, 0.0, 0.5, 0.25, 0.5, 0.25, 0.6905, 0.125, 0.6905, 0.125, 0.5, 0.375, 0.5, 0.375, 0.6905, 0.25, 0.6905, 0.25, 0.5, 0.5, 0.5, 0.5, 0.6905, 0.375, 0.6905, 0.375, 0.5, 0.625, 0.5, 0.625, 0.6905, 0.5, 0.6905, 0.5, 0.5, 0.75, 0.5, 0.75, 0.6905, 0.625, 0.6905, 0.625, 0.5, 0.875, 0.5, 0.875, 0.6905, 0.75, 0.6905, 0.75, 0.5, 1.0, 0.5, 1.0, 0.6905, 0.875, 0.6905, 0.875, 0.5])
me_cylinder_001.materials.append(mat_coal)
me_cylinder_001.update()
me_cube_002 = bpy.data.meshes.new('Cube.002')
me_cube_002.from_pydata([(0.8631, 2.152, 2.0), (1.0, 2.289, 0.0), (0.8631, -2.152, 2.0), (1.0, -2.289, 0.0), (-0.8631, 2.152, 2.0), (-1.0, 2.289, 0.0), (-0.8631, -2.152, 2.0), (-1.0, -2.289, 0.0), (1.0, -2.289, 2.0), (-1.0, -2.289, 2.0), (1.0, 2.289, 2.0), (-1.0, 2.289, 2.0), (0.8631, -2.152, 1.895), (-0.8631, -2.152, 1.895), (0.8631, 2.152, 1.895), (-0.8631, 2.152, 1.895), (-0.4, -2.289, 0.0), (0.4006, -2.289, 0.0), (-0.4, -2.221, 0.0), (0.4006, -2.221, 0.0)], [], [(8, 9, 7, 16, 17, 3), (7, 9, 11, 5), (0, 2, 8, 10), (6, 4, 11, 9), (2, 0, 14, 12), (4, 6, 13, 15), (0, 4, 15, 14), (14, 15, 13, 12), (4, 0, 10, 11), (2, 6, 9, 8), (5, 1, 3, 17, 16, 7), (6, 2, 12, 13), (11, 10, 1, 5), (1, 10, 8, 3), (16, 17, 19, 18)])
_uv = me_cube_002.uv_layers.new(name='UVMap')
_uv.uv.foreach_set('vector', [0.625, 0.75, 0.625, 1.0, 0.375, 1.0, 0.375, 0.9167, 0.375, 0.8333, 0.375, 0.75, 0.375, 0.0, 0.625, 0.0, 0.625, 0.25, 0.375, 0.25, 0.6421, 0.5075, 0.6421, 0.7425, 0.625, 0.75, 0.625, 0.5, 0.8579, 0.7425, 0.8579, 0.5075, 0.875, 0.5, 0.875, 0.75, 0.6421, 0.7425, 0.6421, 0.5075, 0.6421, 0.5075, 0.6421, 0.7425, 0.8579, 0.5075, 0.8579, 0.7425, 0.8579, 0.7425, 0.8579, 0.5075, 0.6421, 0.5075, 0.8579, 0.5075, 0.8579, 0.5075, 0.6421, 0.5075, 0.6421, 0.5075, 0.8579, 0.5075, 0.8579, 0.7425, 0.6421, 0.7425, 0.8579, 0.5075, 0.6421, 0.5075, 0.625, 0.5, 0.875, 0.5, 0.6421, 0.7425, 0.8579, 0.7425, 0.875, 0.75, 0.625, 0.75, 0.125, 0.5, 0.375, 0.5, 0.375, 0.75, 0.2917, 0.75, 0.2083, 0.75, 0.125, 0.75, 0.8579, 0.7425, 0.6421, 0.7425, 0.6421, 0.7425, 0.8579, 0.7425, 0.625, 0.25, 0.625, 0.5, 0.375, 0.5, 0.375, 0.25, 0.375, 0.5, 0.625, 0.5, 0.625, 0.75, 0.375, 0.75, 0.2083, 0.75, 0.2917, 0.75, 0.2917, 0.75, 0.2083, 0.75])
me_cube_002.materials.append(mat_buildings_001)
me_cube_002.materials.append(mat_door)
me_cube_002.use_mirror_vertex_groups = False
me_cube_002.update()
me_cube_003 = bpy.data.meshes.new('Cube.003')
me_cube_003.from_pydata([(0.8631, 2.152, 2.0), (1.0, 2.289, 0.0), (0.8631, -2.152, 2.0), (1.0, -2.289, 0.0), (-0.8631, 2.152, 2.0), (-1.0, 2.289, 0.0), (-0.8631, -2.152, 2.0), (-1.0, -2.289, 0.0), (1.0, -2.289, 2.0), (-1.0, -2.289, 2.0), (1.0, 2.289, 2.0), (-1.0, 2.289, 2.0), (0.8631, -2.152, 1.895), (-0.8631, -2.152, 1.895), (0.8631, 2.152, 1.895), (-0.8631, 2.152, 1.895)], [], [(6, 2, 12, 13), (3, 8, 9, 7), (7, 9, 11, 5), (5, 1, 3, 7), (1, 10, 8, 3), (5, 11, 10, 1), (2, 6, 9, 8), (0, 2, 8, 10), (6, 4, 11, 9), (4, 0, 10, 11), (14, 15, 13, 12), (0, 4, 15, 14), (2, 0, 14, 12), (4, 6, 13, 15)])
_uv = me_cube_003.uv_layers.new(name='UVMap')
_uv.uv.foreach_set('vector', [0.8579, 0.7425, 0.6421, 0.7425, 0.6421, 0.7425, 0.8579, 0.7425, 0.375, 0.75, 0.625, 0.75, 0.625, 1.0, 0.375, 1.0, 0.375, 0.0, 0.625, 0.0, 0.625, 0.25, 0.375, 0.25, 0.125, 0.5, 0.375, 0.5, 0.375, 0.75, 0.125, 0.75, 0.375, 0.5, 0.625, 0.5, 0.625, 0.75, 0.375, 0.75, 0.375, 0.25, 0.625, 0.25, 0.625, 0.5, 0.375, 0.5, 0.6421, 0.7425, 0.8579, 0.7425, 0.875, 0.75, 0.625, 0.75, 0.6421, 0.5075, 0.6421, 0.7425, 0.625, 0.75, 0.625, 0.5, 0.8579, 0.7425, 0.8579, 0.5075, 0.875, 0.5, 0.875, 0.75, 0.8579, 0.5075, 0.6421, 0.5075, 0.625, 0.5, 0.875, 0.5, 0.6421, 0.5075, 0.8579, 0.5075, 0.8579, 0.7425, 0.6421, 0.7425, 0.6421, 0.5075, 0.8579, 0.5075, 0.8579, 0.5075, 0.6421, 0.5075, 0.6421, 0.7425, 0.6421, 0.5075, 0.6421, 0.5075, 0.6421, 0.7425, 0.8579, 0.5075, 0.8579, 0.7425, 0.8579, 0.7425, 0.8579, 0.5075])
me_cube_003.materials.append(mat_buildings)
me_cube_003.use_mirror_vertex_groups = False
me_cube_003.update()
me_cylinder_003 = bpy.data.meshes.new('Cylinder.003')
me_cylinder_003.from_pydata([(0.0, 1.413, 0.0), (0.0, 0.8019, 13.98), (0.5407, 1.305, 0.0), (0.3069, 0.7408, 13.98), (0.999, 0.999, 0.0), (0.567, 0.567, 13.98), (1.305, 0.5407, 0.0), (0.7408, 0.3069, 13.98), (1.413, 2.675e-07, 0.0), (0.8019, -1.912e-08, 13.98), (1.305, -0.5407, 0.0), (0.7408, -0.3069, 13.98), (0.999, -0.999, 0.0), (0.567, -0.567, 13.98), (0.5407, -1.305, 0.0), (0.3069, -0.7408, 13.98), (0.0, -1.413, 0.0), (0.0, -0.8019, 13.98), (-0.5407, -1.305, 0.0), (-0.3069, -0.7408, 13.98), (-0.999, -0.999, 0.0), (-0.567, -0.567, 13.98), (-1.305, -0.5407, 0.0), (-0.7408, -0.3069, 13.98), (-1.413, 2.675e-07, 0.0), (-0.8019, -1.912e-08, 13.98), (-1.305, 0.5407, 0.0), (-0.7408, 0.3069, 13.98), (-0.999, 0.999, 0.0), (-0.567, 0.567, 13.98), (-0.5407, 1.305, 0.0), (-0.3069, 0.7408, 13.98), (0.3673, 0.8868, 13.98), (0.0, 0.9599, 13.98), (0.6787, 0.6787, 13.98), (0.8868, 0.3673, 13.98), (0.9599, -1.912e-08, 13.98), (0.8868, -0.3673, 13.98), (0.6787, -0.6787, 13.98), (0.3673, -0.8868, 13.98), (0.0, -0.9599, 13.98), (-0.3673, -0.8868, 13.98), (-0.6787, -0.6787, 13.98), (-0.8868, -0.3673, 13.98), (-0.9599, -1.912e-08, 13.98), (-0.8868, 0.3673, 13.98), (-0.6787, 0.6787, 13.98), (-0.3673, 0.8868, 13.98), (0.3069, 0.7408, 0.4614), (-2.743e-06, 0.8019, 0.4614), (0.567, 0.567, 0.4614), (0.7408, 0.3069, 0.4614), (0.8019, -1.912e-08, 0.4614), (0.7408, -0.3069, 0.4614), (0.567, -0.567, 0.4614), (0.3069, -0.7408, 0.4614), (-2.743e-06, -0.8019, 0.4614), (-0.3069, -0.7408, 0.4614), (-0.567, -0.567, 0.4614), (-0.7408, -0.3069, 0.4614), (-0.8019, -1.912e-08, 0.4614), (-0.7408, 0.3069, 0.4614), (-0.567, 0.567, 0.4614), (-0.3069, 0.7408, 0.4614), (0.0, 0.9812, 13.32), (0.0, 1.002, 12.68), (0.3834, 0.9256, 12.68), (0.3755, 0.9065, 13.32), (0.7084, 0.7084, 12.68), (0.6938, 0.6938, 13.32), (0.9256, 0.3834, 12.68), (0.9065, 0.3755, 13.32), (1.002, 7.446e-09, 12.68), (0.9812, -5.627e-09, 13.32), (0.9256, -0.3834, 12.68), (0.9065, -0.3755, 13.32), (0.7084, -0.7084, 12.68), (0.6938, -0.6938, 13.32), (0.3834, -0.9256, 12.68), (0.3755, -0.9065, 13.32), (0.0, -1.002, 12.68), (0.0, -0.9812, 13.32), (-0.3834, -0.9256, 12.68), (-0.3755, -0.9065, 13.32), (-0.7084, -0.7084, 12.68), (-0.6938, -0.6938, 13.32), (-0.9256, -0.3834, 12.68), (-0.9065, -0.3755, 13.32), (-1.002, 7.446e-09, 12.68), (-0.9812, -5.627e-09, 13.32), (-0.9256, 0.3834, 12.68), (-0.9065, 0.3755, 13.32), (-0.7084, 0.7084, 12.68), (-0.6938, 0.6938, 13.32), (-0.3834, 0.9256, 12.68), (-0.3755, 0.9065, 13.32), (0.0, 1.321, 2.819), (0.0, 1.299, 3.522), (0.0, 1.219, 5.99), (0.0, 1.196, 6.692), (0.0, 1.116, 9.161), (0.0, 1.093, 9.863), (0.4271, 1.031, 9.161), (0.4184, 1.01, 9.863), (0.4664, 1.126, 5.99), (0.4577, 1.105, 6.692), (0.5057, 1.221, 2.819), (0.497, 1.2, 3.522), (-0.497, 1.2, 3.522), (-0.5057, 1.221, 2.819), (-0.4577, 1.105, 6.692), (-0.4664, 1.126, 5.99), (-0.4184, 1.01, 9.863), (-0.4271, 1.031, 9.161), (0.773, 0.773, 9.863), (0.7891, 0.7891, 9.161), (0.8457, 0.8457, 6.692), (0.8618, 0.8618, 5.99), (0.9183, 0.9183, 3.522), (0.9344, 0.9344, 2.819), (1.031, 0.4271, 9.161), (1.01, 0.4184, 9.863), (1.126, 0.4664, 5.99), (1.105, 0.4577, 6.692), (1.221, 0.5057, 2.819), (1.2, 0.497, 3.522), (1.116, 7.965e-08, 9.161), (1.093, 6.526e-08, 9.863), (1.219, 1.447e-07, 5.99), (1.196, 1.303e-07, 6.692), (1.321, 2.097e-07, 2.819), (1.299, 1.953e-07, 3.522), (1.031, -0.4271, 9.161), (1.01, -0.4184, 9.863), (1.126, -0.4664, 5.99), (1.105, -0.4577, 6.692), (1.221, -0.5057, 2.819), (1.2, -0.497, 3.522), (0.7891, -0.7891, 9.161), (0.773, -0.773, 9.863), (0.8618, -0.8618, 5.99), (0.8457, -0.8457, 6.692), (0.9344, -0.9344, 2.819), (0.9183, -0.9183, 3.522), (0.4271, -1.031, 9.161), (0.4184, -1.01, 9.863), (0.4664, -1.126, 5.99), (0.4577, -1.105, 6.692), (0.5057, -1.221, 2.819), (0.497, -1.2, 3.522), (0.0, -1.116, 9.161), (0.0, -1.093, 9.863), (0.0, -1.219, 5.99), (0.0, -1.196, 6.692), (0.0, -1.321, 2.819), (0.0, -1.299, 3.522), (-0.4271, -1.031, 9.161), (-0.4184, -1.01, 9.863), (-0.4664, -1.126, 5.99), (-0.4577, -1.105, 6.692), (-0.5057, -1.221, 2.819), (-0.497, -1.2, 3.522), (-0.7891, -0.7891, 9.161), (-0.773, -0.773, 9.863), (-0.8618, -0.8618, 5.99), (-0.8457, -0.8457, 6.692), (-0.9344, -0.9344, 2.819), (-0.9183, -0.9183, 3.522), (-1.031, -0.4271, 9.161), (-1.01, -0.4184, 9.863), (-1.126, -0.4664, 5.99), (-1.105, -0.4577, 6.692), (-1.221, -0.5057, 2.819), (-1.2, -0.497, 3.522), (-1.116, 7.965e-08, 9.161), (-1.093, 6.526e-08, 9.863), (-1.219, 1.447e-07, 5.99), (-1.196, 1.303e-07, 6.692), (-1.321, 2.097e-07, 2.819), (-1.299, 1.953e-07, 3.522), (-1.031, 0.4271, 9.161), (-1.01, 0.4184, 9.863), (-1.126, 0.4664, 5.99), (-1.105, 0.4577, 6.692), (-1.221, 0.5057, 2.819), (-1.2, 0.497, 3.522), (-0.7891, 0.7891, 9.161), (-0.773, 0.773, 9.863), (-0.8618, 0.8618, 5.99), (-0.8457, 0.8457, 6.692), (-0.9344, 0.9344, 2.819), (-0.9183, 0.9183, 3.522)], [], [(103, 66, 68, 114), (116, 115, 120, 123), (123, 120, 126, 129), (129, 126, 132, 135), (135, 132, 138, 141), (141, 138, 144, 147), (147, 144, 150, 153), (153, 150, 156, 159), (159, 156, 162, 165), (165, 162, 168, 171), (171, 168, 174, 177), (177, 174, 180, 183), (183, 180, 186, 189), (114, 68, 70, 121), (13, 11, 53, 54), (112, 94, 65, 101), (0, 2, 4, 6, 8, 10, 12, 14, 16, 18, 20, 22, 24, 26, 28, 30), (1, 3, 32, 33), (3, 5, 34, 32), (5, 7, 35, 34), (7, 9, 36, 35), (9, 11, 37, 36), (11, 13, 38, 37), (13, 15, 39, 38), (15, 17, 40, 39), (17, 19, 41, 40), (19, 21, 42, 41), (21, 23, 43, 42), (23, 25, 44, 43), (25, 27, 45, 44), (27, 29, 46, 45), (29, 31, 47, 46), (31, 1, 33, 47), (48, 49, 63, 62, 61, 60, 59, 58, 57, 56, 55, 54, 53, 52, 51, 50), (29, 27, 61, 62), (15, 13, 54, 55), (31, 29, 62, 63), (17, 15, 55, 56), (3, 1, 49, 48), (1, 31, 63, 49), (19, 17, 56, 57), (5, 3, 48, 50), (21, 19, 57, 58), (7, 5, 50, 51), (23, 21, 58, 59), (9, 7, 51, 52), (25, 23, 59, 60), (11, 9, 52, 53), (27, 25, 60, 61), (105, 102, 115, 116), (93, 46, 47, 95), (91, 45, 46, 93), (89, 44, 45, 91), (87, 43, 44, 89), (85, 42, 43, 87), (83, 41, 42, 85), (81, 40, 41, 83), (79, 39, 40, 81), (77, 38, 39, 79), (75, 37, 38, 77), (73, 36, 37, 75), (71, 35, 36, 73), (69, 34, 35, 71), (67, 32, 34, 69), (64, 33, 32, 67), (95, 64, 65, 94), (93, 95, 94, 92), (91, 93, 92, 90), (89, 91, 90, 88), (87, 89, 88, 86), (85, 87, 86, 84), (83, 85, 84, 82), (81, 83, 82, 80), (79, 81, 80, 78), (77, 79, 78, 76), (75, 77, 76, 74), (73, 75, 74, 72), (71, 73, 72, 70), (69, 71, 70, 68), (67, 69, 68, 66), (64, 67, 66, 65), (95, 47, 33, 64), (28, 190, 109, 30), (2, 106, 119, 4), (107, 104, 117, 118), (108, 111, 98, 97), (0, 96, 106, 2), (101, 65, 66, 103), (191, 188, 111, 108), (189, 186, 113, 110), (187, 92, 94, 112), (26, 184, 190, 28), (185, 182, 188, 191), (181, 90, 92, 187), (24, 178, 184, 26), (179, 176, 182, 185), (175, 88, 90, 181), (22, 172, 178, 24), (173, 170, 176, 179), (169, 86, 88, 175), (20, 166, 172, 22), (167, 164, 170, 173), (163, 84, 86, 169), (18, 160, 166, 20), (161, 158, 164, 167), (157, 82, 84, 163), (16, 154, 160, 18), (155, 152, 158, 161), (151, 80, 82, 157), (14, 148, 154, 16), (149, 146, 152, 155), (145, 78, 80, 151), (12, 142, 148, 14), (143, 140, 146, 149), (139, 76, 78, 145), (10, 136, 142, 12), (137, 134, 140, 143), (133, 74, 76, 139), (8, 130, 136, 10), (131, 128, 134, 137), (127, 72, 74, 133), (6, 124, 130, 8), (125, 122, 128, 131), (121, 70, 72, 127), (4, 119, 124, 6), (118, 117, 122, 125), (97, 98, 104, 107), (110, 113, 100, 99), (99, 100, 102, 105), (107, 118, 119, 106), (105, 116, 117, 104), (103, 114, 115, 102), (97, 107, 106, 96), (99, 105, 104, 98), (101, 103, 102, 100), (191, 108, 109, 190), (189, 110, 111, 188), (187, 112, 113, 186), (185, 191, 190, 184), (183, 189, 188, 182), (181, 187, 186, 180), (179, 185, 184, 178), (177, 183, 182, 176), (175, 181, 180, 174), (173, 179, 178, 172), (171, 177, 176, 170), (169, 175, 174, 168), (167, 173, 172, 166), (165, 171, 170, 164), (163, 169, 168, 162), (161, 167, 166, 160), (159, 165, 164, 158), (157, 163, 162, 156), (155, 161, 160, 154), (153, 159, 158, 152), (151, 157, 156, 150), (149, 155, 154, 148), (147, 153, 152, 146), (145, 151, 150, 144), (143, 149, 148, 142), (141, 147, 146, 140), (139, 145, 144, 138), (137, 143, 142, 136), (135, 141, 140, 134), (133, 139, 138, 132), (131, 137, 136, 130), (129, 135, 134, 128), (127, 133, 132, 126), (125, 131, 130, 124), (123, 129, 128, 122), (121, 127, 126, 120), (118, 125, 124, 119), (116, 123, 122, 117), (114, 121, 120, 115), (108, 97, 96, 109), (110, 99, 98, 111), (112, 101, 100, 113), (30, 109, 96, 0)])
me_cylinder_003.polygons.foreach_set('material_index', [0, 0, 0, 0, 0, 0, 0, 0, 0, 0, 0, 0, 0, 0, 0, 0, 0, 0, 0, 0, 0, 0, 0, 0, 0, 0, 0, 0, 0, 0, 0, 0, 0, 0, 0, 0, 0, 0, 0, 0, 0, 0, 0, 0, 0, 0, 0, 0, 0, 0, 0, 0, 0, 0, 0, 0, 0, 0, 0, 0, 0, 0, 0, 0, 0, 1, 1, 1, 1, 1, 1, 1, 1, 1, 1, 1, 1, 1, 1, 1, 1, 0, 0, 0, 0, 0, 0, 0, 0, 0, 0, 0, 0, 0, 0, 0, 0, 0, 0, 0, 0, 0, 0, 0, 0, 0, 0, 0, 0, 0, 0, 0, 0, 0, 0, 0, 0, 0, 0, 0, 0, 0, 0, 0, 0, 0, 0, 0, 0, 1, 1, 1, 1, 1, 1, 1, 1, 1, 1, 1, 1, 1, 1, 1, 1, 1, 1, 1, 1, 1, 1, 1, 1, 1, 1, 1, 1, 1, 1, 1, 1, 1, 1, 1, 1, 1, 1, 1, 1, 1, 1, 1, 1, 1, 1, 1, 1, 0])
_uv = me_cylinder_003.uv_layers.new(name='UVMap')
_uv.uv.foreach_set('vector', [0.9375, 0.8528, 0.9375, 0.9537, 0.875, 0.9537, 0.875, 0.8528, 0.875, 0.7394, 0.875, 0.8277, 0.8125, 0.8277, 0.8125, 0.7394, 0.8125, 0.7394, 0.8125, 0.8277, 0.75, 0.8277, 0.75, 0.7394, 0.75, 0.7394, 0.75, 0.8277, 0.6875, 0.8277, 0.6875, 0.7394, 0.6875, 0.7394, 0.6875, 0.8277, 0.625, 0.8277, 0.625, 0.7394, 0.625, 0.7394, 0.625, 0.8277, 0.5625, 0.8277, 0.5625, 0.7394, 0.5625, 0.7394, 0.5625, 0.8277, 0.5, 0.8277, 0.5, 0.7394, 0.5, 0.7394, 0.5, 0.8277, 0.4375, 0.8277, 0.4375, 0.7394, 0.4375, 0.7394, 0.4375, 0.8277, 0.375, 0.8277, 0.375, 0.7394, 0.375, 0.7394, 0.375, 0.8277, 0.3125, 0.8277, 0.3125, 0.7394, 0.3125, 0.7394, 0.3125, 0.8277, 0.25, 0.8277, 0.25, 0.7394, 0.25, 0.7394, 0.25, 0.8277, 0.1875, 0.8277, 0.1875, 0.7394, 0.1875, 0.7394, 0.1875, 0.8277, 0.125, 0.8277, 0.125, 0.7394, 0.875, 0.8528, 0.875, 0.9537, 0.8125, 0.9537, 0.8125, 0.8528, 0.3918, 0.1082, 0.4352, 0.1733, 0.4352, 0.1733, 0.3918, 0.1082, 0.0625, 0.8528, 0.0625, 0.9537, 0.0, 0.9537, 0.0, 0.8528, 0.75, 0.49, 0.8418, 0.4717, 0.9197, 0.4197, 0.9717, 0.3418, 0.99, 0.25, 0.9717, 0.1582, 0.9197, 0.08029, 0.8418, 0.02827, 0.75, 0.01, 0.6582, 0.02827, 0.5803, 0.08029, 0.5283, 0.1582, 0.51, 0.25, 0.5283, 0.3418, 0.5803, 0.4197, 0.6582, 0.4717, 0.25, 0.4505, 0.3267, 0.4352, 0.3418, 0.4717, 0.25, 0.49, 0.3267, 0.4352, 0.3918, 0.3918, 0.4197, 0.4197, 0.3418, 0.4717, 0.3918, 0.3918, 0.4352, 0.3267, 0.4717, 0.3418, 0.4197, 0.4197, 0.4352, 0.3267, 0.4505, 0.25, 0.49, 0.25, 0.4717, 0.3418, 0.4505, 0.25, 0.4352, 0.1733, 0.4717, 0.1582, 0.49, 0.25, 0.4352, 0.1733, 0.3918, 0.1082, 0.4197, 0.08029, 0.4717, 0.1582, 0.3918, 0.1082, 0.3267, 0.06477, 0.3418, 0.02827, 0.4197, 0.08029, 0.3267, 0.06477, 0.25, 0.04951, 0.25, 0.01, 0.3418, 0.02827, 0.25, 0.04951, 0.1733, 0.06477, 0.1582, 0.02827, 0.25, 0.01, 0.1733, 0.06477, 0.1082, 0.1082, 0.08029, 0.08029, 0.1582, 0.02827, 0.1082, 0.1082, 0.06477, 0.1733, 0.02827, 0.1582, 0.08029, 0.08029, 0.06477, 0.1733, 0.04951, 0.25, 0.01, 0.25, 0.02827, 0.1582, 0.04951, 0.25, 0.06477, 0.3267, 0.02827, 0.3418, 0.01, 0.25, 0.06477, 0.3267, 0.1082, 0.3918, 0.08029, 0.4197, 0.02827, 0.3418, 0.1082, 0.3918, 0.1733, 0.4352, 0.1582, 0.4717, 0.08029, 0.4197, 0.1733, 0.4352, 0.25, 0.4505, 0.25, 0.49, 0.1582, 0.4717, 0.3267, 0.4352, 0.25, 0.4505, 0.1733, 0.4352, 0.1082, 0.3918, 0.06477, 0.3267, 0.04951, 0.25, 0.06477, 0.1733, 0.1082, 0.1082, 0.1733, 0.06477, 0.25, 0.04951, 0.3267, 0.06477, 0.3918, 0.1082, 0.4352, 0.1733, 0.4505, 0.25, 0.4352, 0.3267, 0.3918, 0.3918, 0.1082, 0.3918, 0.06477, 0.3267, 0.06477, 0.3267, 0.1082, 0.3918, 0.3267, 0.06477, 0.3918, 0.1082, 0.3918, 0.1082, 0.3267, 0.06477, 0.1733, 0.4352, 0.1082, 0.3918, 0.1082, 0.3918, 0.1733, 0.4352, 0.25, 0.04951, 0.3267, 0.06477, 0.3267, 0.06477, 0.25, 0.04951, 0.3267, 0.4352, 0.25, 0.4505, 0.25, 0.4505, 0.3267, 0.4352, 0.25, 0.4505, 0.1733, 0.4352, 0.1733, 0.4352, 0.25, 0.4505, 0.1733, 0.06477, 0.25, 0.04951, 0.25, 0.04951, 0.1733, 0.06477, 0.3918, 0.3918, 0.3267, 0.4352, 0.3267, 0.4352, 0.3918, 0.3918, 0.1082, 0.1082, 0.1733, 0.06477, 0.1733, 0.06477, 0.1082, 0.1082, 0.4352, 0.3267, 0.3918, 0.3918, 0.3918, 0.3918, 0.4352, 0.3267, 0.06477, 0.1733, 0.1082, 0.1082, 0.1082, 0.1082, 0.06477, 0.1733, 0.4505, 0.25, 0.4352, 0.3267, 0.4352, 0.3267, 0.4505, 0.25, 0.04951, 0.25, 0.06477, 0.1733, 0.06477, 0.1733, 0.04951, 0.25, 0.4352, 0.1733, 0.4505, 0.25, 0.4505, 0.25, 0.4352, 0.1733, 0.06477, 0.3267, 0.04951, 0.25, 0.04951, 0.25, 0.06477, 0.3267, 0.9375, 0.7394, 0.9375, 0.8277, 0.875, 0.8277, 0.875, 0.7394, 0.125, 0.9765, 0.125, 1.0, 0.0625, 1.0, 0.0625, 0.9765, 0.1875, 0.9765, 0.1875, 1.0, 0.125, 1.0, 0.125, 0.9765, 0.25, 0.9765, 0.25, 1.0, 0.1875, 1.0, 0.1875, 0.9765, 0.3125, 0.9765, 0.3125, 1.0, 0.25, 1.0, 0.25, 0.9765, 0.375, 0.9765, 0.375, 1.0, 0.3125, 1.0, 0.3125, 0.9765, 0.4375, 0.9765, 0.4375, 1.0, 0.375, 1.0, 0.375, 0.9765, 0.5, 0.9765, 0.5, 1.0, 0.4375, 1.0, 0.4375, 0.9765, 0.5625, 0.9765, 0.5625, 1.0, 0.5, 1.0, 0.5, 0.9765, 0.625, 0.9765, 0.625, 1.0, 0.5625, 1.0, 0.5625, 0.9765, 0.6875, 0.9765, 0.6875, 1.0, 0.625, 1.0, 0.625, 0.9765, 0.75, 0.9765, 0.75, 1.0, 0.6875, 1.0, 0.6875, 0.9765, 0.8125, 0.9765, 0.8125, 1.0, 0.75, 1.0, 0.75, 0.9765, 0.875, 0.9765, 0.875, 1.0, 0.8125, 1.0, 0.8125, 0.9765, 0.9375, 0.9765, 0.9375, 1.0, 0.875, 1.0, 0.875, 0.9765, 1.0, 0.9765, 1.0, 1.0, 0.9375, 1.0, 0.9375, 0.9765, 0.0625, 0.9765, 0.0, 0.9765, 0.0, 0.9537, 0.0625, 0.9537, 0.125, 0.9765, 0.0625, 0.9765, 0.0625, 0.9537, 0.125, 0.9537, 0.1875, 0.9765, 0.125, 0.9765, 0.125, 0.9537, 0.1875, 0.9537, 0.25, 0.9765, 0.1875, 0.9765, 0.1875, 0.9537, 0.25, 0.9537, 0.3125, 0.9765, 0.25, 0.9765, 0.25, 0.9537, 0.3125, 0.9537, 0.375, 0.9765, 0.3125, 0.9765, 0.3125, 0.9537, 0.375, 0.9537, 0.4375, 0.9765, 0.375, 0.9765, 0.375, 0.9537, 0.4375, 0.9537, 0.5, 0.9765, 0.4375, 0.9765, 0.4375, 0.9537, 0.5, 0.9537, 0.5625, 0.9765, 0.5, 0.9765, 0.5, 0.9537, 0.5625, 0.9537, 0.625, 0.9765, 0.5625, 0.9765, 0.5625, 0.9537, 0.625, 0.9537, 0.6875, 0.9765, 0.625, 0.9765, 0.625, 0.9537, 0.6875, 0.9537, 0.75, 0.9765, 0.6875, 0.9765, 0.6875, 0.9537, 0.75, 0.9537, 0.8125, 0.9765, 0.75, 0.9765, 0.75, 0.9537, 0.8125, 0.9537, 0.875, 0.9765, 0.8125, 0.9765, 0.8125, 0.9537, 0.875, 0.9537, 0.9375, 0.9765, 0.875, 0.9765, 0.875, 0.9537, 0.9375, 0.9537, 1.0, 0.9765, 0.9375, 0.9765, 0.9375, 0.9537, 1.0, 0.9537, 0.0625, 0.9765, 0.0625, 1.0, 0.0, 1.0, 0.0, 0.9765, 0.125, 0.5, 0.125, 0.6009, 0.0625, 0.6009, 0.0625, 0.5, 0.9375, 0.5, 0.9375, 0.6009, 0.875, 0.6009, 0.875, 0.5, 0.9375, 0.626, 0.9375, 0.7143, 0.875, 0.7143, 0.875, 0.626, 0.0625, 0.626, 0.0625, 0.7143, 0.0, 0.7143, 0.0, 0.626, 1.0, 0.5, 1.0, 0.6009, 0.9375, 0.6009, 0.9375, 0.5, 1.0, 0.8528, 1.0, 0.9537, 0.9375, 0.9537, 0.9375, 0.8528, 0.125, 0.626, 0.125, 0.7143, 0.0625, 0.7143, 0.0625, 0.626, 0.125, 0.7394, 0.125, 0.8277, 0.0625, 0.8277, 0.0625, 0.7394, 0.125, 0.8528, 0.125, 0.9537, 0.0625, 0.9537, 0.0625, 0.8528, 0.1875, 0.5, 0.1875, 0.6009, 0.125, 0.6009, 0.125, 0.5, 0.1875, 0.626, 0.1875, 0.7143, 0.125, 0.7143, 0.125, 0.626, 0.1875, 0.8528, 0.1875, 0.9537, 0.125, 0.9537, 0.125, 0.8528, 0.25, 0.5, 0.25, 0.6009, 0.1875, 0.6009, 0.1875, 0.5, 0.25, 0.626, 0.25, 0.7143, 0.1875, 0.7143, 0.1875, 0.626, 0.25, 0.8528, 0.25, 0.9537, 0.1875, 0.9537, 0.1875, 0.8528, 0.3125, 0.5, 0.3125, 0.6009, 0.25, 0.6009, 0.25, 0.5, 0.3125, 0.626, 0.3125, 0.7143, 0.25, 0.7143, 0.25, 0.626, 0.3125, 0.8528, 0.3125, 0.9537, 0.25, 0.9537, 0.25, 0.8528, 0.375, 0.5, 0.375, 0.6009, 0.3125, 0.6009, 0.3125, 0.5, 0.375, 0.626, 0.375, 0.7143, 0.3125, 0.7143, 0.3125, 0.626, 0.375, 0.8528, 0.375, 0.9537, 0.3125, 0.9537, 0.3125, 0.8528, 0.4375, 0.5, 0.4375, 0.6009, 0.375, 0.6009, 0.375, 0.5, 0.4375, 0.626, 0.4375, 0.7143, 0.375, 0.7143, 0.375, 0.626, 0.4375, 0.8528, 0.4375, 0.9537, 0.375, 0.9537, 0.375, 0.8528, 0.5, 0.5, 0.5, 0.6009, 0.4375, 0.6009, 0.4375, 0.5, 0.5, 0.626, 0.5, 0.7143, 0.4375, 0.7143, 0.4375, 0.626, 0.5, 0.8528, 0.5, 0.9537, 0.4375, 0.9537, 0.4375, 0.8528, 0.5625, 0.5, 0.5625, 0.6009, 0.5, 0.6009, 0.5, 0.5, 0.5625, 0.626, 0.5625, 0.7143, 0.5, 0.7143, 0.5, 0.626, 0.5625, 0.8528, 0.5625, 0.9537, 0.5, 0.9537, 0.5, 0.8528, 0.625, 0.5, 0.625, 0.6009, 0.5625, 0.6009, 0.5625, 0.5, 0.625, 0.626, 0.625, 0.7143, 0.5625, 0.7143, 0.5625, 0.626, 0.625, 0.8528, 0.625, 0.9537, 0.5625, 0.9537, 0.5625, 0.8528, 0.6875, 0.5, 0.6875, 0.6009, 0.625, 0.6009, 0.625, 0.5, 0.6875, 0.626, 0.6875, 0.7143, 0.625, 0.7143, 0.625, 0.626, 0.6875, 0.8528, 0.6875, 0.9537, 0.625, 0.9537, 0.625, 0.8528, 0.75, 0.5, 0.75, 0.6009, 0.6875, 0.6009, 0.6875, 0.5, 0.75, 0.626, 0.75, 0.7143, 0.6875, 0.7143, 0.6875, 0.626, 0.75, 0.8528, 0.75, 0.9537, 0.6875, 0.9537, 0.6875, 0.8528, 0.8125, 0.5, 0.8125, 0.6009, 0.75, 0.6009, 0.75, 0.5, 0.8125, 0.626, 0.8125, 0.7143, 0.75, 0.7143, 0.75, 0.626, 0.8125, 0.8528, 0.8125, 0.9537, 0.75, 0.9537, 0.75, 0.8528, 0.875, 0.5, 0.875, 0.6009, 0.8125, 0.6009, 0.8125, 0.5, 0.875, 0.626, 0.875, 0.7143, 0.8125, 0.7143, 0.8125, 0.626, 1.0, 0.626, 1.0, 0.7143, 0.9375, 0.7143, 0.9375, 0.626, 0.0625, 0.7394, 0.0625, 0.8277, 0.0, 0.8277, 0.0, 0.7394, 1.0, 0.7394, 1.0, 0.8277, 0.9375, 0.8277, 0.9375, 0.7394, 0.9375, 0.626, 0.875, 0.626, 0.875, 0.6009, 0.9375, 0.6009, 0.9375, 0.7394, 0.875, 0.7394, 0.875, 0.7143, 0.9375, 0.7143, 0.9375, 0.8528, 0.875, 0.8528, 0.875, 0.8277, 0.9375, 0.8277, 1.0, 0.626, 0.9375, 0.626, 0.9375, 0.6009, 1.0, 0.6009, 1.0, 0.7394, 0.9375, 0.7394, 0.9375, 0.7143, 1.0, 0.7143, 1.0, 0.8528, 0.9375, 0.8528, 0.9375, 0.8277, 1.0, 0.8277, 0.125, 0.626, 0.0625, 0.626, 0.0625, 0.6009, 0.125, 0.6009, 0.125, 0.7394, 0.0625, 0.7394, 0.0625, 0.7143, 0.125, 0.7143, 0.125, 0.8528, 0.0625, 0.8528, 0.0625, 0.8277, 0.125, 0.8277, 0.1875, 0.626, 0.125, 0.626, 0.125, 0.6009, 0.1875, 0.6009, 0.1875, 0.7394, 0.125, 0.7394, 0.125, 0.7143, 0.1875, 0.7143, 0.1875, 0.8528, 0.125, 0.8528, 0.125, 0.8277, 0.1875, 0.8277, 0.25, 0.626, 0.1875, 0.626, 0.1875, 0.6009, 0.25, 0.6009, 0.25, 0.7394, 0.1875, 0.7394, 0.1875, 0.7143, 0.25, 0.7143, 0.25, 0.8528, 0.1875, 0.8528, 0.1875, 0.8277, 0.25, 0.8277, 0.3125, 0.626, 0.25, 0.626, 0.25, 0.6009, 0.3125, 0.6009, 0.3125, 0.7394, 0.25, 0.7394, 0.25, 0.7143, 0.3125, 0.7143, 0.3125, 0.8528, 0.25, 0.8528, 0.25, 0.8277, 0.3125, 0.8277, 0.375, 0.626, 0.3125, 0.626, 0.3125, 0.6009, 0.375, 0.6009, 0.375, 0.7394, 0.3125, 0.7394, 0.3125, 0.7143, 0.375, 0.7143, 0.375, 0.8528, 0.3125, 0.8528, 0.3125, 0.8277, 0.375, 0.8277, 0.4375, 0.626, 0.375, 0.626, 0.375, 0.6009, 0.4375, 0.6009, 0.4375, 0.7394, 0.375, 0.7394, 0.375, 0.7143, 0.4375, 0.7143, 0.4375, 0.8528, 0.375, 0.8528, 0.375, 0.8277, 0.4375, 0.8277, 0.5, 0.626, 0.4375, 0.626, 0.4375, 0.6009, 0.5, 0.6009, 0.5, 0.7394, 0.4375, 0.7394, 0.4375, 0.7143, 0.5, 0.7143, 0.5, 0.8528, 0.4375, 0.8528, 0.4375, 0.8277, 0.5, 0.8277, 0.5625, 0.626, 0.5, 0.626, 0.5, 0.6009, 0.5625, 0.6009, 0.5625, 0.7394, 0.5, 0.7394, 0.5, 0.7143, 0.5625, 0.7143, 0.5625, 0.8528, 0.5, 0.8528, 0.5, 0.8277, 0.5625, 0.8277, 0.625, 0.626, 0.5625, 0.626, 0.5625, 0.6009, 0.625, 0.6009, 0.625, 0.7394, 0.5625, 0.7394, 0.5625, 0.7143, 0.625, 0.7143, 0.625, 0.8528, 0.5625, 0.8528, 0.5625, 0.8277, 0.625, 0.8277, 0.6875, 0.626, 0.625, 0.626, 0.625, 0.6009, 0.6875, 0.6009, 0.6875, 0.7394, 0.625, 0.7394, 0.625, 0.7143, 0.6875, 0.7143, 0.6875, 0.8528, 0.625, 0.8528, 0.625, 0.8277, 0.6875, 0.8277, 0.75, 0.626, 0.6875, 0.626, 0.6875, 0.6009, 0.75, 0.6009, 0.75, 0.7394, 0.6875, 0.7394, 0.6875, 0.7143, 0.75, 0.7143, 0.75, 0.8528, 0.6875, 0.8528, 0.6875, 0.8277, 0.75, 0.8277, 0.8125, 0.626, 0.75, 0.626, 0.75, 0.6009, 0.8125, 0.6009, 0.8125, 0.7394, 0.75, 0.7394, 0.75, 0.7143, 0.8125, 0.7143, 0.8125, 0.8528, 0.75, 0.8528, 0.75, 0.8277, 0.8125, 0.8277, 0.875, 0.626, 0.8125, 0.626, 0.8125, 0.6009, 0.875, 0.6009, 0.875, 0.7394, 0.8125, 0.7394, 0.8125, 0.7143, 0.875, 0.7143, 0.875, 0.8528, 0.8125, 0.8528, 0.8125, 0.8277, 0.875, 0.8277, 0.0625, 0.626, 0.0, 0.626, 0.0, 0.6009, 0.0625, 0.6009, 0.0625, 0.7394, 0.0, 0.7394, 0.0, 0.7143, 0.0625, 0.7143, 0.0625, 0.8528, 0.0, 0.8528, 0.0, 0.8277, 0.0625, 0.8277, 0.0625, 0.5, 0.0625, 0.6009, 0.0, 0.6009, 0.0, 0.5])
me_cylinder_003.materials.append(mat_pipes_grey)
me_cylinder_003.materials.append(mat_pipered)
me_cylinder_003.update()
me_cube_004 = bpy.data.meshes.new('Cube.004')
me_cube_004.from_pydata([(0.8631, 2.152, 2.0), (1.0, 2.289, 0.0), (0.8631, -2.152, 2.0), (1.0, -2.289, 0.0), (-0.8631, 2.152, 2.0), (-1.0, 2.289, 0.0), (-0.8631, -2.152, 2.0), (-1.0, -2.289, 0.0), (1.0, -2.289, 2.0), (-1.0, -2.289, 2.0), (1.0, 2.289, 2.0), (-1.0, 2.289, 2.0), (0.8631, -2.152, 1.895), (-0.8631, -2.152, 1.895), (0.8631, 2.152, 1.895), (-0.8631, 2.152, 1.895)], [], [(6, 2, 12, 13), (3, 8, 9, 7), (7, 9, 11, 5), (5, 1, 3, 7), (1, 10, 8, 3), (5, 11, 10, 1), (2, 6, 9, 8), (0, 2, 8, 10), (6, 4, 11, 9), (4, 0, 10, 11), (14, 15, 13, 12), (0, 4, 15, 14), (2, 0, 14, 12), (4, 6, 13, 15)])
_uv = me_cube_004.uv_layers.new(name='UVMap')
_uv.uv.foreach_set('vector', [0.8579, 0.7425, 0.6421, 0.7425, 0.6421, 0.7425, 0.8579, 0.7425, 0.375, 0.75, 0.625, 0.75, 0.625, 1.0, 0.375, 1.0, 0.375, 0.0, 0.625, 0.0, 0.625, 0.25, 0.375, 0.25, 0.125, 0.5, 0.375, 0.5, 0.375, 0.75, 0.125, 0.75, 0.375, 0.5, 0.625, 0.5, 0.625, 0.75, 0.375, 0.75, 0.375, 0.25, 0.625, 0.25, 0.625, 0.5, 0.375, 0.5, 0.6421, 0.7425, 0.8579, 0.7425, 0.875, 0.75, 0.625, 0.75, 0.6421, 0.5075, 0.6421, 0.7425, 0.625, 0.75, 0.625, 0.5, 0.8579, 0.7425, 0.8579, 0.5075, 0.875, 0.5, 0.875, 0.75, 0.8579, 0.5075, 0.6421, 0.5075, 0.625, 0.5, 0.875, 0.5, 0.6421, 0.5075, 0.8579, 0.5075, 0.8579, 0.7425, 0.6421, 0.7425, 0.6421, 0.5075, 0.8579, 0.5075, 0.8579, 0.5075, 0.6421, 0.5075, 0.6421, 0.7425, 0.6421, 0.5075, 0.6421, 0.5075, 0.6421, 0.7425, 0.8579, 0.5075, 0.8579, 0.7425, 0.8579, 0.7425, 0.8579, 0.5075])
me_cube_004.materials.append(mat_buildings)
me_cube_004.use_mirror_vertex_groups = False
me_cube_004.update()

# ---- objects
ob_cube = bpy.data.objects.new('Cube', me_cube)
ob_cube_001 = bpy.data.objects.new('Cube.001', me_cube_001)
ob_cylinder = bpy.data.objects.new('Cylinder', me_cylinder_002)
ob_cylinder_001 = bpy.data.objects.new('Cylinder.001', me_cylinder_006)
ob_cylinder_002 = bpy.data.objects.new('Cylinder.002', me_cylinder_006)
ob_cylinder_003 = bpy.data.objects.new('Cylinder.003', me_cylinder_006)
ob_cylinder_004 = bpy.data.objects.new('Cylinder.004', me_cylinder_001)
ob_cube_002 = bpy.data.objects.new('Cube.002', me_cube_002)
ob_cube_003 = bpy.data.objects.new('Cube.003', me_cube_003)
ob_cylinder_005 = bpy.data.objects.new('Cylinder.005', me_cylinder_003)
ob_cylinder_006 = bpy.data.objects.new('Cylinder.006', me_cylinder_003)
ob_cube_004 = bpy.data.objects.new('Cube.004', me_cube_004)

# ---- transforms, parenting, visibility, modifiers, constraints
ob_cube.location = (-0.7754, 2.077, -8.386e-05)
ob_cube.scale = (1.02, 1.02, 1.02)
ob_cube.lock_rotations_4d = False
ob_cube.empty_display_type = 'ARROWS'
ob_cube.lineart.crease_threshold = 0.0
ob_cube_001.location = (3.498, 1.841, 0.000971)
ob_cube_001.scale = (0.6315, 0.6315, 0.6315)
ob_cube_001.lock_rotations_4d = False
ob_cube_001.empty_display_type = 'ARROWS'
ob_cube_001.lineart.crease_threshold = 0.0
ob_cylinder.location = (1.481, 0.8356, -0.0001431)
ob_cylinder.scale = (0.718, 0.718, 0.6288)
ob_cylinder_001.location = (-2.821, 3.68, -8.386e-05)
ob_cylinder_001.scale = (0.3555, 0.3555, 0.3555)
ob_cylinder_002.location = (-2.821, 2.393, -8.386e-05)
ob_cylinder_002.scale = (0.3555, 0.3555, 0.3555)
ob_cylinder_003.location = (-2.821, 1.141, -8.386e-05)
ob_cylinder_003.scale = (0.3555, 0.3555, 0.3555)
ob_cylinder_004.location = (1.481, 3.216, -0.0001431)
ob_cylinder_004.scale = (0.6068, 0.6068, 0.3977)
ob_cube_002.location = (2.602, -3.425, -8.386e-05)
ob_cube_002.rotation_euler = (0.0, -0.0, 1.571)
ob_cube_002.scale = (1.02, 1.02, 1.02)
ob_cube_002.lock_rotations_4d = False
ob_cube_002.empty_display_type = 'ARROWS'
ob_cube_002.lineart.crease_threshold = 0.0
ob_cube_003.location = (3.492, -1.769, 0.000971)
ob_cube_003.rotation_euler = (0.0, -0.0, 1.571)
ob_cube_003.scale = (0.6315, 0.6315, 0.6315)
ob_cube_003.lock_rotations_4d = False
ob_cube_003.empty_display_type = 'ARROWS'
ob_cube_003.lineart.crease_threshold = 0.0
ob_cylinder_005.location = (-0.4637, -2.819, -8.386e-05)
ob_cylinder_005.scale = (0.3555, 0.3555, 0.3555)
ob_cylinder_006.location = (-0.4637, -4.071, -8.386e-05)
ob_cylinder_006.scale = (0.3555, 0.3555, 0.3555)
ob_cube_004.location = (-3.116, -3.559, 0.000971)
ob_cube_004.scale = (0.6315, 0.278, 0.5505)
ob_cube_004.lock_rotations_4d = False
ob_cube_004.empty_display_type = 'ARROWS'
ob_cube_004.lineart.crease_threshold = 0.0

# ---- collection membership
col_coal.objects.link(ob_cube)
col_coal.objects.link(ob_cube_001)
col_coal.objects.link(ob_cylinder)
col_coal.objects.link(ob_cylinder_001)
col_coal.objects.link(ob_cylinder_002)
col_coal.objects.link(ob_cylinder_003)
col_coal.objects.link(ob_cylinder_004)
col_coal.objects.link(ob_cube_002)
col_coal.objects.link(ob_cube_003)
col_coal.objects.link(ob_cylinder_005)
col_coal.objects.link(ob_cylinder_006)
col_coal.objects.link(ob_cube_004)

# ---- scene / render settings (as saved in the file)
scene.frame_start = 1; scene.frame_end = 250; scene.frame_set(1)
scene.render.engine = 'BLENDER_EEVEE_NEXT'
scene.cycles.sampling_pattern = 'TABULATED_SOBOL'
scene.eevee.ray_tracing_options.trace_max_roughness = 0.0
bpy.context.view_layer.update()

# ---- added for rendering (the .blend has no active camera and no usable light): camera, sun
cam_auto = bpy.data.cameras.new('AutoCamera')
cam_auto.lens = 50.0
cam_auto.sensor_width = 36.0
cam_auto.clip_end = 1000.0
ob_auto_camera = bpy.data.objects.new('AutoCamera', cam_auto)
scene.collection.objects.link(ob_auto_camera)
ob_auto_camera.location = (13.0375, -15.0119, 12.4384)
ob_auto_camera.rotation_euler = (1.09748, -7.21219e-08, 0.694738)
scene.camera = ob_auto_camera
light_auto_sun = bpy.data.lights.new('AutoSun', 'SUN')
light_auto_sun.energy = 3.0
light_auto_sun.angle = 0.0523599
ob_auto_sun = bpy.data.objects.new('AutoSun', light_auto_sun)
scene.collection.objects.link(ob_auto_sun)
ob_auto_sun.rotation_euler = (0.872665, 0.174533, 0.523599)
bpy.context.view_layer.update()
